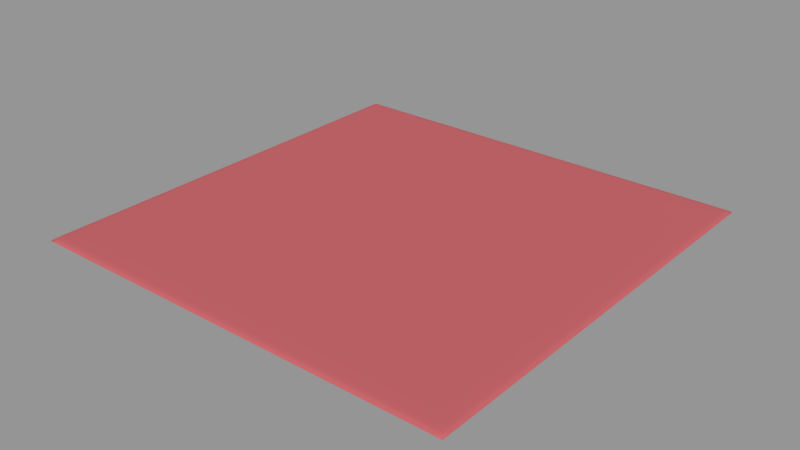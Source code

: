 # Source: carpet-square_1e4f5ac4-e763-48b9-b5ad-2ccaba114840.blend  (saved by Blender 2.79.2; exported with 4.5.12 LTS)
import bpy
from mathutils import Matrix  # noqa: F401  (used for matrix-valued properties, if any)

bpy.ops.wm.read_factory_settings(use_empty=True)
scene = bpy.context.scene
scene.name = 'upload'

# ---- collections
col_collection_1 = bpy.data.collections.new('Collection 1'); scene.collection.children.link(col_collection_1)

# ---- materials (node trees are filled in below, after node groups)
mat_carpet_base_001 = bpy.data.materials.new('carpet_base.001')
mat_carpet_base_001.alpha_threshold = 0.0
mat_carpet_base_001.use_transparent_shadow = False
mat_carpet_base_001.roughness = 0.5
mat_carpet_strands = bpy.data.materials.new('carpet_strands')
mat_carpet_strands.alpha_threshold = 0.0
mat_carpet_strands.use_transparent_shadow = False
mat_carpet_strands.roughness = 0.5

# ---- material node trees
mat_carpet_base_001.use_nodes = True; mat_carpet_base_001.node_tree.nodes.clear()
_N = mat_carpet_base_001.node_tree.nodes; _L = mat_carpet_base_001.node_tree.links
n0 = _N.new('ShaderNodeOutputMaterial'); n0.name = 'Material Output'; n0.location = (581, 304)
n1 = _N.new('ShaderNodeMixShader'); n1.name = 'Mix Shader'; n1.location = (374, 311)
n2 = _N.new('ShaderNodeBsdfDiffuse'); n2.name = 'Diffuse BSDF'; n2.location = (190, 352)
n3 = _N.new('ShaderNodeBsdfTranslucent'); n3.name = 'Translucent BSDF'; n3.location = (195, 219)
n4 = _N.new('ShaderNodeRGB'); n4.name = 'RGB'; n4.location = (-112, 352)
n4.outputs[0].default_value = (0.7991, 0.1922, 0.2105, 1.0)
_L.new(n2.outputs[0], n1.inputs[1])
_L.new(n1.outputs[0], n0.inputs[0])
_L.new(n3.outputs[0], n1.inputs[2])
_L.new(n4.outputs[0], n2.inputs[0])
_L.new(n4.outputs[0], n3.inputs[0])
n0.is_active_output = True
mat_carpet_strands.use_nodes = True; mat_carpet_strands.node_tree.nodes.clear()
_N = mat_carpet_strands.node_tree.nodes; _L = mat_carpet_strands.node_tree.links
n0 = _N.new('ShaderNodeMixShader'); n0.name = 'Mix Shader'; n0.location = (374, 311)
n1 = _N.new('ShaderNodeBsdfDiffuse'); n1.name = 'Diffuse BSDF'; n1.location = (22, 405)
n2 = _N.new('ShaderNodeRGB'); n2.name = 'RGB'; n2.location = (-416, 415)
n2.outputs[0].default_value = (0.7991, 0.1922, 0.2105, 1.0)
n3 = _N.new('ShaderNodeBsdfTranslucent'); n3.name = 'Translucent BSDF'; n3.location = (25, 263)
n4 = _N.new('ShaderNodeOutputMaterial'); n4.name = 'Material Output'; n4.location = (687, 334)
n5 = _N.new('ShaderNodeBump'); n5.name = 'Bump'; n5.location = (-245, 185)
n5.inputs[0].default_value = 0.6
n5.inputs[1].default_value = 1.0
n5.inputs[2].default_value = 1.0
n6 = _N.new('ShaderNodeTexMagic'); n6.name = 'Magic Texture'; n6.location = (-429, 139)
_L.new(n1.outputs[0], n0.inputs[1])
_L.new(n0.outputs[0], n4.inputs[0])
_L.new(n3.outputs[0], n0.inputs[2])
_L.new(n2.outputs[0], n1.inputs[0])
_L.new(n2.outputs[0], n3.inputs[0])
_L.new(n6.outputs[1], n5.inputs[3])
_L.new(n5.outputs[0], n1.inputs[2])
_L.new(n5.outputs[0], n3.inputs[1])
n4.is_active_output = True

# ---- meshes
me_plane_009 = bpy.data.meshes.new('Plane.009')
me_plane_009.from_pydata([(-0.4975, -0.4975, 0.0), (0.4975, -0.4975, 0.0), (-0.4975, 0.4975, 0.0), (0.4975, 0.4975, 0.0), (-2.203e-09, -0.4975, 0.0), (-0.4975, -1.046e-06, 0.0), (0.4975, -1.046e-06, 0.0), (-2.203e-09, 0.4975, 0.0), (0.003396, 0.0007259, 0.006143), (0.2488, -0.4975, 0.0), (-0.4975, -0.2488, 0.0), (0.4975, 0.2488, 0.0), (-0.2488, 0.4975, 0.0), (-0.2488, -0.4975, 0.0), (-0.4975, 0.2488, 0.0), (0.4975, -0.2488, 0.0), (0.2488, 0.4975, 0.0), (0.007093, -0.2491, 0.006143), (-0.02193, 0.2566, 0.006143), (0.2511, 0.01005, 0.006143), (-0.2493, -0.0198, 0.006143), (-0.2487, 0.2339, 0.006143), (0.2484, 0.2489, 0.006143), (0.2573, -0.2453, 0.006143), (-0.2391, -0.2432, 0.006143), (0.3732, -0.4975, 0.0), (-0.4975, -0.3732, 0.0), (0.4975, 0.3732, 0.0), (-0.3732, 0.4975, 0.0), (-0.1244, -0.4975, 0.0), (-0.4975, 0.1244, 0.0), (0.4975, -0.1244, 0.0), (0.1244, 0.4975, 0.0), (5.548e-05, -0.375, 0.006143), (-0.008768, 0.1243, 0.006143), (0.3745, 0.002448, 0.006143), (-0.1279, 0.001216, 0.006143), (0.1244, -0.4975, 0.0), (-0.4975, -0.1244, 0.0), (0.4975, 0.1244, 0.0), (-0.1244, 0.4975, 0.0), (-0.3731, -0.498, 0.0), (-0.4975, 0.3732, 0.0), (0.4975, -0.3732, 0.0), (0.3732, 0.4975, 0.0), (0.0109, -0.1274, 0.006143), (-0.002484, 0.3765, 0.006143), (0.1254, 0.001762, 0.006143), (-0.376, -0.001833, 0.006143), (-0.2494, 0.109, 0.006143), (-0.2597, 0.3792, 0.006143), (-0.1352, 0.2538, 0.006143), (-0.3729, 0.2394, 0.006143), (0.2476, 0.1346, 0.006143), (0.2384, 0.3778, 0.006143), (0.3749, 0.2569, 0.006143), (0.101, 0.2495, 0.006143), (0.2564, -0.3781, 0.006143), (0.2438, -0.116, 0.006143), (0.3777, -0.2376, 0.006143), (0.1352, -0.2584, 0.006143), (-0.2437, -0.3708, 0.006143), (-0.2402, -0.1339, 0.006143), (-0.1091, -0.2488, 0.006143), (-0.3802, -0.2562, 0.006143), (-0.3759, -0.1253, 0.006143), (-0.1168, -0.1245, 0.006143), (-0.125, -0.375, 0.006143), (0.1271, -0.1247, 0.006143), (0.3754, -0.1154, 0.006143), (0.3789, -0.3734, 0.006143), (0.1224, 0.3729, 0.006143), (0.3732, 0.3775, 0.006143), (0.375, 0.1252, 0.006143), (-0.3807, 0.3717, 0.006143), (-0.1352, 0.3783, 0.006143), (-0.1215, 0.1178, 0.006143), (-0.3749, 0.1249, 0.006143), (0.1219, 0.1255, 0.006143), (0.1252, -0.3756, 0.006143), (-0.3768, -0.3824, 0.006143), (0.375, -0.4877, 0.006143), (0.4877, -0.4877, 0.006143), (-0.4878, -0.375, 0.006143), (-0.4877, -0.4877, 0.006143), (0.4877, 0.375, 0.006143), (0.4877, 0.4877, 0.006143), (-0.375, 0.4877, 0.006143), (-0.4877, 0.4877, 0.006143), (-0.125, -0.4877, 0.006143), (0.0, -0.4877, 0.006143), (-0.4877, 0.125, 0.006143), (-0.4877, 0.0, 0.006143), (0.4878, -0.1249, 0.006143), (0.4877, 4.82e-06, 0.006143), (0.125, 0.4877, 0.006143), (0.0, 0.4877, 0.006143), (0.125, -0.4877, 0.006143), (0.25, -0.4877, 0.006143), (-0.4877, -0.125, 0.006143), (-0.4877, -0.25, 0.006143), (0.4877, 0.125, 0.006143), (0.4877, 0.25, 0.006143), (-0.125, 0.4877, 0.006143), (-0.25, 0.4877, 0.006143), (-0.3749, -0.4885, 0.006143), (-0.2499, -0.4877, 0.006143), (-0.4877, 0.375, 0.006143), (-0.4877, 0.25, 0.006143), (0.4877, -0.375, 0.006143), (0.4877, -0.25, 0.006143), (0.375, 0.4877, 0.006143), (0.25, 0.4877, 0.006143), (0.4314, -0.4877, 0.006143), (-0.4877, -0.4314, 0.006143), (0.4877, 0.4314, 0.006143), (-0.4314, 0.4877, 0.006143), (-0.0625, -0.4877, 0.006143), (-0.4877, 0.0625, 0.006143), (0.4878, -0.06241, 0.006143), (0.0625, 0.4877, 0.006143), (0.0, -0.4314, 0.006143), (-0.0003814, 0.06055, 0.006143), (0.4311, 0.0015, 0.006143), (-0.0575, 0.001489, 0.006143), (0.1875, -0.4877, 0.006143), (-0.4877, -0.1875, 0.006143), (0.4877, 0.1875, 0.006143), (-0.1875, 0.4877, 0.006143), (-0.3115, -0.4876, 0.006143), (-0.4878, 0.3125, 0.006143), (0.4877, -0.3125, 0.006143), (0.3125, 0.4877, 0.006143), (0.008146, -0.1878, 0.006143), (-0.01359, 0.32, 0.006143), (0.1888, 0.008098, 0.006143), (-0.3167, -0.01253, 0.006143), (-0.264, 0.04421, 0.006143), (-0.2702, 0.3127, 0.006143), (-0.07765, 0.2584, 0.006143), (-0.3079, 0.2341, 0.006143), (0.2502, 0.07288, 0.006143), (0.2394, 0.3116, 0.006143), (0.4322, 0.2533, 0.006143), (0.1737, 0.2425, 0.006143), (0.2505, -0.4316, 0.006143), (0.2478, -0.1795, 0.006143), (0.4319, -0.2476, 0.006143), (0.2008, -0.2565, 0.006143), (-0.2485, -0.43, 0.006143), (-0.2523, -0.1898, 0.006143), (-0.05072, -0.2503, 0.006143), (-0.3156, -0.2575, 0.006143), (0.3125, -0.4877, 0.006143), (-0.4878, -0.3126, 0.006143), (0.4878, 0.3126, 0.006143), (-0.3125, 0.4877, 0.006143), (-0.1875, -0.4877, 0.006143), (-0.4877, 0.1875, 0.006143), (0.4877, -0.1875, 0.006143), (0.1875, 0.4877, 0.006143), (0.003906, -0.3128, 0.006143), (-0.007397, 0.1889, 0.006143), (0.3127, 0.002631, 0.006143), (-0.1869, -0.007749, 0.006143), (0.0625, -0.4877, 0.006143), (-0.4877, -0.0625, 0.006143), (0.4877, 0.0625, 0.006143), (-0.0625, 0.4877, 0.006143), (-0.4315, -0.488, 0.006143), (-0.4877, 0.4314, 0.006143), (0.4877, -0.4314, 0.006143), (0.4314, 0.4877, 0.006143), (0.01266, -0.06533, 0.006143), (-8.503e-06, 0.4314, 0.006143), (0.06505, 0.004906, 0.006143), (-0.4314, 0.0, 0.006143), (-0.2318, 0.1683, 0.006143), (-0.2505, 0.4317, 0.006143), (-0.1925, 0.2472, 0.006143), (-0.4311, 0.2487, 0.006143), (0.2479, 0.1925, 0.006143), (0.2471, 0.4327, 0.006143), (0.3124, 0.2544, 0.006143), (0.03639, 0.2538, 0.006143), (0.2642, -0.3165, 0.006143), (0.2467, -0.05175, 0.006143), (0.3166, -0.2379, 0.006143), (0.06973, -0.2518, 0.006143), (-0.2352, -0.3047, 0.006143), (-0.2396, -0.07658, 0.006143), (-0.1697, -0.2412, 0.006143), (-0.4319, -0.2507, 0.006143), (-0.3758, -0.1884, 0.006143), (-0.3759, -0.06365, 0.006143), (-0.3133, -0.1272, 0.006143), (-0.4314, -0.125, 0.006143), (-0.1138, -0.1845, 0.006143), (-0.1149, -0.05722, 0.006143), (-0.05451, -0.1186, 0.006143), (-0.1737, -0.1304, 0.006143), (-0.125, -0.4314, 0.006143), (-0.1216, -0.3129, 0.006143), (-0.06246, -0.375, 0.006143), (-0.1867, -0.3744, 0.006143), (0.1343, -0.1901, 0.006143), (0.125, -0.06131, 0.006143), (0.1835, -0.1208, 0.006143), (0.06992, -0.1289, 0.006143), (0.377, -0.1752, 0.006143), (0.3746, -0.05629, 0.006143), (0.4322, -0.1202, 0.006143), (0.3084, -0.1158, 0.006143), (0.3749, -0.4321, 0.006143), (0.3803, -0.3043, 0.006143), (0.4318, -0.3748, 0.006143), (0.3195, -0.3759, 0.006143), (0.1091, 0.3081, 0.006143), (0.1247, 0.4312, 0.006143), (0.1785, 0.3718, 0.006143), (0.06186, 0.3754, 0.006143), (0.3728, 0.319, 0.006143), (0.375, 0.4314, 0.006143), (0.4312, 0.3757, 0.006143), (0.3074, 0.3812, 0.006143), (0.375, 0.06258, 0.006143), (0.3746, 0.1909, 0.006143), (0.4314, 0.1251, 0.006143), (0.3122, 0.1273, 0.006143), (-0.379, 0.303, 0.006143), (-0.3761, 0.4311, 0.006143), (-0.3225, 0.3767, 0.006143), (-0.4327, 0.3737, 0.006143), (-0.1473, 0.3193, 0.006143), (-0.1261, 0.432, 0.006143), (-0.06838, 0.3792, 0.006143), (-0.1984, 0.3743, 0.006143), (-0.1265, 0.05775, 0.006143), (-0.1215, 0.1855, 0.006143), (-0.06657, 0.1222, 0.006143), (-0.1841, 0.1069, 0.006143), (-0.3753, 0.06229, 0.006143), (-0.3734, 0.1841, 0.006143), (-0.3111, 0.1233, 0.006143), (-0.4314, 0.125, 0.006143), (0.1248, 0.06329, 0.006143), (0.1081, 0.1891, 0.006143), (0.1827, 0.1338, 0.006143), (0.05662, 0.1238, 0.006143), (0.125, -0.4314, 0.006143), (0.1281, -0.3186, 0.006143), (0.1901, -0.3774, 0.006143), (0.06228, -0.3751, 0.006143), (-0.3744, -0.4344, 0.006143), (-0.3794, -0.3219, 0.006143), (-0.307, -0.3753, 0.006143), (-0.4323, -0.3774, 0.006143), (0.4353, -0.4975, 0.0), (-0.4975, -0.4353, 0.0), (0.4975, 0.4353, 0.0), (-0.4353, 0.4975, 0.0), (-0.06219, -0.4975, 0.0), (-0.4975, 0.06219, 0.0), (0.4975, -0.06218, 0.0), (0.06219, 0.4975, 0.0), (0.1866, -0.4975, 0.0), (-0.4975, -0.1866, 0.0), (0.4975, 0.1866, 0.0), (-0.1866, 0.4975, 0.0), (-0.3105, -0.4975, 0.0), (-0.4975, 0.311, 0.0), (0.4975, -0.311, 0.0), (0.311, 0.4975, 0.0), (0.311, -0.4975, 0.0), (-0.4975, -0.311, 0.0), (0.4975, 0.311, 0.0), (-0.311, 0.4975, 0.0), (-0.1866, -0.4975, 0.0), (-0.4975, 0.1866, 0.0), (0.4975, -0.1866, 0.0), (0.1866, 0.4975, 0.0), (0.06219, -0.4975, 0.0), (-0.4975, -0.06219, 0.0), (0.4975, 0.06219, 0.0), (-0.06219, 0.4975, 0.0), (-0.4354, -0.4976, 0.0), (-0.4975, 0.4353, 0.0), (0.4975, -0.4353, 0.0), (0.4353, 0.4975, 0.0), (0.4939, -0.4939, 0.003889), (0.375, -0.4939, 0.003889), (-0.4939, -0.4939, 0.003889), (-0.4939, -0.375, 0.003889), (0.4939, 0.4939, 0.003889), (0.4939, 0.375, 0.003889), (-0.4939, 0.4939, 0.003889), (-0.375, 0.4939, 0.003889), (0.0, -0.4939, 0.003889), (-0.125, -0.4939, 0.003889), (-0.4939, 0.0, 0.003889), (-0.4939, 0.125, 0.003889), (0.4939, 3.631e-07, 0.003889), (0.4939, -0.125, 0.003889), (0.0, 0.4939, 0.003889), (0.125, 0.4939, 0.003889), (0.25, -0.4939, 0.003889), (0.125, -0.4939, 0.003889), (-0.4939, -0.25, 0.003889), (-0.4939, -0.125, 0.003889), (0.4939, 0.25, 0.003889), (0.4939, 0.125, 0.003889), (-0.25, 0.4939, 0.003889), (-0.125, 0.4939, 0.003889), (-0.25, -0.4939, 0.003889), (-0.3749, -0.4945, 0.003889), (-0.4939, 0.25, 0.003889), (-0.4939, 0.375, 0.003889), (0.4939, -0.25, 0.003889), (0.4939, -0.375, 0.003889), (0.25, 0.4939, 0.003889), (0.375, 0.4939, 0.003889), (0.4344, 0.4939, 0.003889), (0.4939, -0.4344, 0.003889), (-0.4939, 0.4344, 0.003889), (-0.4345, -0.494, 0.003889), (-0.0625, 0.4939, 0.003889), (0.4939, 0.0625, 0.003889), (-0.4939, -0.0625, 0.003889), (0.0625, -0.4939, 0.003889), (0.1875, 0.4939, 0.003889), (0.4939, -0.1875, 0.003889), (-0.4939, 0.1875, 0.003889), (-0.1875, -0.4939, 0.003889), (-0.3125, 0.4939, 0.003889), (0.4939, 0.3125, 0.003889), (-0.4939, -0.3125, 0.003889), (0.3125, -0.4939, 0.003889), (0.3125, 0.4939, 0.003889), (0.4939, -0.3125, 0.003889), (-0.4939, 0.3125, 0.003889), (-0.3118, -0.4938, 0.003889), (-0.1875, 0.4939, 0.003889), (0.4939, 0.1875, 0.003889), (-0.4939, -0.1875, 0.003889), (0.1875, -0.4939, 0.003889), (0.0625, 0.4939, 0.003889), (0.4939, -0.06247, 0.003889), (-0.4939, 0.0625, 0.003889), (-0.0625, -0.4939, 0.003889), (-0.4344, 0.4939, 0.003889), (0.4939, 0.4344, 0.003889), (-0.4939, -0.4344, 0.003889), (0.4344, -0.4939, 0.003889), (-0.4334, -0.3159, 0.006143), (-0.307, -0.3143, 0.006143), (-0.3095, -0.4312, 0.006143), (0.06279, -0.3138, 0.006143), (0.1979, -0.3201, 0.006143), (0.1875, -0.4314, 0.006143), (0.04827, 0.1865, 0.006143), (0.1771, 0.1904, 0.006143), (0.1876, 0.07049, 0.006143), (-0.4314, 0.1874, 0.006143), (-0.301, 0.1753, 0.006143), (-0.3188, 0.05613, 0.006143), (-0.1741, 0.1755, 0.006143), (-0.0667, 0.1878, 0.006143), (-0.06588, 0.06057, 0.006143), (-0.1882, 0.4312, 0.006143), (-0.06262, 0.4315, 0.006143), (-0.08026, 0.3231, 0.006143), (-0.4314, 0.4313, 0.006143), (-0.3147, 0.4321, 0.006143), (-0.3226, 0.305, 0.006143), (0.3123, 0.1892, 0.006143), (0.4313, 0.1888, 0.006143), (0.4314, 0.06252, 0.006143), (0.3114, 0.4323, 0.006143), (0.4314, 0.4314, 0.006143), (0.4315, 0.3159, 0.006143), (0.0625, 0.4314, 0.006143), (0.1854, 0.4316, 0.006143), (0.1706, 0.3019, 0.006143), (0.3231, -0.3058, 0.006143), (0.4323, -0.3097, 0.006143), (0.4313, -0.4315, 0.006143), (0.3101, -0.05747, 0.006143), (0.4312, -0.05817, 0.006143), (0.4325, -0.1839, 0.006143), (0.06985, -0.06163, 0.006143), (0.1853, -0.05575, 0.006143), (0.1906, -0.1892, 0.006143), (-0.1782, -0.3053, 0.006143), (-0.05742, -0.3141, 0.006143), (-0.0625, -0.4314, 0.006143), (-0.1751, -0.07061, 0.006143), (-0.05372, -0.0594, 0.006143), (-0.05471, -0.1807, 0.006143), (-0.4314, -0.0625, 0.006143), (-0.3105, -0.07194, 0.006143), (-0.3176, -0.193, 0.006143), (-0.4314, -0.1875, 0.006143), (-0.1785, -0.1874, 0.006143), (-0.1875, -0.4314, 0.006143), (0.07419, -0.1891, 0.006143), (0.3104, -0.1744, 0.006143), (0.3132, -0.4317, 0.006143), (0.04795, 0.3161, 0.006143), (0.3065, 0.3206, 0.006143), (0.3127, 0.0656, 0.006143), (-0.4321, 0.3094, 0.006143), (-0.2112, 0.3128, 0.006143), (-0.1976, 0.0488, 0.006143), (-0.4314, 0.0625, 0.006143), (0.05994, 0.06705, 0.006143), (0.0625, -0.4314, 0.006143), (-0.4319, -0.4324, 0.006143)], [], [(416, 114, 84, 169), (415, 121, 90, 165), (414, 122, 8, 175), (413, 118, 92, 176), (412, 137, 20, 164), (411, 138, 21, 179), (410, 130, 108, 180), (409, 141, 19, 163), (408, 142, 22, 183), (407, 134, 18, 184), (406, 145, 98, 153), (405, 146, 23, 187), (404, 133, 17, 188), (403, 149, 106, 157), (402, 150, 24, 191), (401, 126, 100, 192), (400, 193, 64, 152), (399, 194, 65, 195), (398, 166, 99, 196), (397, 197, 63, 151), (396, 198, 66, 199), (395, 190, 62, 200), (394, 201, 89, 117), (393, 202, 67, 203), (392, 189, 61, 204), (391, 205, 60, 148), (390, 206, 68, 207), (389, 173, 45, 208), (388, 209, 59, 147), (387, 210, 69, 211), (386, 186, 58, 212), (385, 213, 81, 113), (384, 214, 70, 215), (383, 185, 57, 216), (382, 217, 56, 144), (381, 218, 71, 219), (380, 174, 46, 220), (379, 221, 55, 143), (378, 222, 72, 223), (377, 182, 54, 224), (376, 225, 35, 123), (375, 226, 73, 227), (374, 181, 53, 228), (373, 229, 52, 140), (372, 230, 74, 231), (371, 170, 107, 232), (370, 233, 51, 139), (369, 234, 75, 235), (368, 178, 50, 236), (367, 237, 36, 124), (366, 238, 76, 239), (365, 177, 49, 240), (364, 241, 48, 136), (363, 242, 77, 243), (362, 158, 91, 244), (361, 245, 47, 135), (360, 246, 78, 247), (359, 162, 34, 248), (358, 249, 97, 125), (357, 250, 79, 251), (356, 161, 33, 252), (355, 253, 105, 129), (354, 254, 80, 255), (353, 154, 83, 256), (352, 290, 25, 257), (351, 292, 26, 258), (350, 294, 27, 259), (349, 296, 28, 260), (348, 298, 29, 261), (347, 300, 30, 262), (346, 302, 31, 263), (345, 304, 32, 264), (344, 306, 37, 265), (343, 308, 38, 266), (342, 310, 39, 267), (341, 312, 40, 268), (340, 314, 41, 269), (339, 316, 42, 270), (338, 318, 43, 271), (337, 320, 44, 272), (336, 305, 9, 273), (335, 307, 10, 274), (334, 309, 11, 275), (333, 311, 12, 276), (332, 313, 13, 277), (331, 315, 14, 278), (330, 317, 15, 279), (329, 319, 16, 280), (328, 297, 4, 281), (327, 299, 5, 282), (326, 301, 6, 283), (325, 303, 7, 284), (324, 291, 0, 285), (323, 295, 2, 286), (322, 289, 1, 287), (321, 293, 3, 288), (320, 321, 288, 44), (111, 172, 321, 320), (172, 86, 293, 321), (318, 322, 287, 43), (109, 171, 322, 318), (171, 82, 289, 322), (316, 323, 286, 42), (107, 170, 323, 316), (170, 88, 295, 323), (314, 324, 285, 41), (105, 169, 324, 314), (169, 84, 291, 324), (312, 325, 284, 40), (103, 168, 325, 312), (168, 96, 303, 325), (310, 326, 283, 39), (101, 167, 326, 310), (167, 94, 301, 326), (308, 327, 282, 38), (99, 166, 327, 308), (166, 92, 299, 327), (306, 328, 281, 37), (97, 165, 328, 306), (165, 90, 297, 328), (304, 329, 280, 32), (95, 160, 329, 304), (160, 112, 319, 329), (302, 330, 279, 31), (93, 159, 330, 302), (159, 110, 317, 330), (300, 331, 278, 30), (91, 158, 331, 300), (158, 108, 315, 331), (298, 332, 277, 29), (89, 157, 332, 298), (157, 106, 313, 332), (296, 333, 276, 28), (87, 156, 333, 296), (156, 104, 311, 333), (294, 334, 275, 27), (85, 155, 334, 294), (155, 102, 309, 334), (292, 335, 274, 26), (83, 154, 335, 292), (154, 100, 307, 335), (290, 336, 273, 25), (81, 153, 336, 290), (153, 98, 305, 336), (319, 337, 272, 16), (112, 132, 337, 319), (132, 111, 320, 337), (317, 338, 271, 15), (110, 131, 338, 317), (131, 109, 318, 338), (315, 339, 270, 14), (108, 130, 339, 315), (130, 107, 316, 339), (313, 340, 269, 13), (106, 129, 340, 313), (129, 105, 314, 340), (311, 341, 268, 12), (104, 128, 341, 311), (128, 103, 312, 341), (309, 342, 267, 11), (102, 127, 342, 309), (127, 101, 310, 342), (307, 343, 266, 10), (100, 126, 343, 307), (126, 99, 308, 343), (305, 344, 265, 9), (98, 125, 344, 305), (125, 97, 306, 344), (303, 345, 264, 7), (96, 120, 345, 303), (120, 95, 304, 345), (301, 346, 263, 6), (94, 119, 346, 301), (119, 93, 302, 346), (299, 347, 262, 5), (92, 118, 347, 299), (118, 91, 300, 347), (297, 348, 261, 4), (90, 117, 348, 297), (117, 89, 298, 348), (295, 349, 260, 2), (88, 116, 349, 295), (116, 87, 296, 349), (293, 350, 259, 3), (86, 115, 350, 293), (115, 85, 294, 350), (291, 351, 258, 0), (84, 114, 351, 291), (114, 83, 292, 351), (289, 352, 257, 1), (82, 113, 352, 289), (113, 81, 290, 352), (254, 353, 256, 80), (64, 192, 353, 254), (192, 100, 154, 353), (189, 354, 255, 61), (24, 152, 354, 189), (152, 64, 254, 354), (149, 355, 129, 106), (61, 255, 355, 149), (255, 80, 253, 355), (250, 356, 252, 79), (60, 188, 356, 250), (188, 17, 161, 356), (185, 357, 251, 57), (23, 148, 357, 185), (148, 60, 250, 357), (145, 358, 125, 98), (57, 251, 358, 145), (251, 79, 249, 358), (246, 359, 248, 78), (56, 184, 359, 246), (184, 18, 162, 359), (181, 360, 247, 53), (22, 144, 360, 181), (144, 56, 246, 360), (141, 361, 135, 19), (53, 247, 361, 141), (247, 78, 245, 361), (242, 362, 244, 77), (52, 180, 362, 242), (180, 108, 158, 362), (177, 363, 243, 49), (21, 140, 363, 177), (140, 52, 242, 363), (137, 364, 136, 20), (49, 243, 364, 137), (243, 77, 241, 364), (238, 365, 240, 76), (51, 179, 365, 238), (179, 21, 177, 365), (162, 366, 239, 34), (18, 139, 366, 162), (139, 51, 238, 366), (122, 367, 124, 8), (34, 239, 367, 122), (239, 76, 237, 367), (234, 368, 236, 75), (103, 128, 368, 234), (128, 104, 178, 368), (174, 369, 235, 46), (96, 168, 369, 174), (168, 103, 234, 369), (134, 370, 139, 18), (46, 235, 370, 134), (235, 75, 233, 370), (230, 371, 232, 74), (87, 116, 371, 230), (116, 88, 170, 371), (178, 372, 231, 50), (104, 156, 372, 178), (156, 87, 230, 372), (138, 373, 140, 21), (50, 231, 373, 138), (231, 74, 229, 373), (226, 374, 228, 73), (55, 183, 374, 226), (183, 22, 181, 374), (127, 375, 227, 101), (102, 143, 375, 127), (143, 55, 226, 375), (167, 376, 123, 94), (101, 227, 376, 167), (227, 73, 225, 376), (222, 377, 224, 72), (111, 132, 377, 222), (132, 112, 182, 377), (115, 378, 223, 85), (86, 172, 378, 115), (172, 111, 222, 378), (155, 379, 143, 102), (85, 223, 379, 155), (223, 72, 221, 379), (218, 380, 220, 71), (95, 120, 380, 218), (120, 96, 174, 380), (182, 381, 219, 54), (112, 160, 381, 182), (160, 95, 218, 381), (142, 382, 144, 22), (54, 219, 382, 142), (219, 71, 217, 382), (214, 383, 216, 70), (59, 187, 383, 214), (187, 23, 185, 383), (131, 384, 215, 109), (110, 147, 384, 131), (147, 59, 214, 384), (171, 385, 113, 82), (109, 215, 385, 171), (215, 70, 213, 385), (210, 386, 212, 69), (35, 163, 386, 210), (163, 19, 186, 386), (119, 387, 211, 93), (94, 123, 387, 119), (123, 35, 210, 387), (159, 388, 147, 110), (93, 211, 388, 159), (211, 69, 209, 388), (206, 389, 208, 68), (47, 175, 389, 206), (175, 8, 173, 389), (186, 390, 207, 58), (19, 135, 390, 186), (135, 47, 206, 390), (146, 391, 148, 23), (58, 207, 391, 146), (207, 68, 205, 391), (202, 392, 204, 67), (63, 191, 392, 202), (191, 24, 189, 392), (161, 393, 203, 33), (17, 151, 393, 161), (151, 63, 202, 393), (121, 394, 117, 90), (33, 203, 394, 121), (203, 67, 201, 394), (198, 395, 200, 66), (36, 164, 395, 198), (164, 20, 190, 395), (173, 396, 199, 45), (8, 124, 396, 173), (124, 36, 198, 396), (133, 397, 151, 17), (45, 199, 397, 133), (199, 66, 197, 397), (194, 398, 196, 65), (48, 176, 398, 194), (176, 92, 166, 398), (190, 399, 195, 62), (20, 136, 399, 190), (136, 48, 194, 399), (150, 400, 152, 24), (62, 195, 400, 150), (195, 65, 193, 400), (193, 401, 192, 64), (65, 196, 401, 193), (196, 99, 126, 401), (197, 402, 191, 63), (66, 200, 402, 197), (200, 62, 150, 402), (201, 403, 157, 89), (67, 204, 403, 201), (204, 61, 149, 403), (205, 404, 188, 60), (68, 208, 404, 205), (208, 45, 133, 404), (209, 405, 187, 59), (69, 212, 405, 209), (212, 58, 146, 405), (213, 406, 153, 81), (70, 216, 406, 213), (216, 57, 145, 406), (217, 407, 184, 56), (71, 220, 407, 217), (220, 46, 134, 407), (221, 408, 183, 55), (72, 224, 408, 221), (224, 54, 142, 408), (225, 409, 163, 35), (73, 228, 409, 225), (228, 53, 141, 409), (229, 410, 180, 52), (74, 232, 410, 229), (232, 107, 130, 410), (233, 411, 179, 51), (75, 236, 411, 233), (236, 50, 138, 411), (237, 412, 164, 36), (76, 240, 412, 237), (240, 49, 137, 412), (241, 413, 176, 48), (77, 244, 413, 241), (244, 91, 118, 413), (245, 414, 175, 47), (78, 248, 414, 245), (248, 34, 122, 414), (249, 415, 165, 97), (79, 252, 415, 249), (252, 33, 121, 415), (253, 416, 169, 105), (80, 256, 416, 253), (256, 83, 114, 416)])
me_plane_009.polygons.foreach_set('use_smooth', [True] * 384)
_k = {(1, 257): 1.0, (0, 258): 1.0, (3, 259): 1.0, (2, 260): 1.0, (4, 261): 1.0, (5, 262): 1.0, (6, 263): 1.0, (7, 264): 1.0, (9, 265): 1.0, (10, 266): 1.0, (11, 267): 1.0, (12, 268): 1.0, (13, 269): 1.0, (14, 270): 1.0, (15, 271): 1.0, (16, 272): 1.0, (25, 273): 1.0, (26, 274): 1.0, (27, 275): 1.0, (28, 276): 1.0, (29, 277): 1.0, (30, 278): 1.0, (31, 279): 1.0, (32, 280): 1.0, (37, 281): 1.0, (38, 282): 1.0, (39, 283): 1.0, (40, 284): 1.0, (41, 285): 1.0, (42, 286): 1.0, (43, 287): 1.0, (44, 288): 1.0, (82, 289): 1.0, (84, 291): 1.0, (86, 293): 1.0, (88, 295): 1.0, (25, 257): 1.0, (26, 258): 1.0, (27, 259): 1.0, (28, 260): 1.0, (29, 261): 1.0, (30, 262): 1.0, (31, 263): 1.0, (32, 264): 1.0, (37, 265): 1.0, (38, 266): 1.0, (39, 267): 1.0, (40, 268): 1.0, (41, 269): 1.0, (42, 270): 1.0, (43, 271): 1.0, (44, 272): 1.0, (9, 273): 1.0, (10, 274): 1.0, (11, 275): 1.0, (12, 276): 1.0, (13, 277): 1.0, (14, 278): 1.0, (15, 279): 1.0, (16, 280): 1.0, (4, 281): 1.0, (5, 282): 1.0, (6, 283): 1.0, (7, 284): 1.0, (0, 285): 1.0, (2, 286): 1.0, (1, 287): 1.0, (3, 288): 1.0, (1, 289): 1.0, (0, 291): 1.0, (3, 293): 1.0, (2, 295): 1.0}
me_plane_009.attributes.new('crease_edge', 'FLOAT', 'EDGE').data.foreach_set('value', [_k.get((min(e.vertices), max(e.vertices)), 0.0) for e in me_plane_009.edges])
_uv = me_plane_009.uv_layers.new(name='UVMap')
_uv.uv.foreach_set('vector', [-0.13, 0.1885, -0.1228, 0.2221, -0.2012, 0.157, -0.1957, 0.1244, 0.4425, -0.03376, 0.3602, 0.1607, 0.3651, -0.01243, 0.4995, -0.07194, 0.2426, 0.3964, 0.1489, 0.3192, 0.1646, 0.3058, 0.304, 0.3094, 0.02662, 0.6783, 0.09904, 0.6916, 0.1473, 0.6993, 0.05601, 0.7358, 0.1809, 0.6504, 0.07019, 0.5633, 0.0151, 0.5864, 0.1342, 0.5374, 0.4022, 0.8948, 0.216, 0.9535, 0.2762, 0.9433, 0.4144, 0.8256, 0.2337, 0.7693, 0.09557, 0.8345, 0.1238, 0.7598, 0.3703, 0.775, 0.7467, 0.7262, 0.7542, 0.4039, 0.6511, 0.3133, 0.769, 0.502, 0.8937, 0.7621, 0.7307, 0.9232, 0.5964, 0.476, 0.5537, 0.4828, 0.5814, 0.3358, 0.4548, 0.4193, 0.4041, 0.5296, 0.4423, 0.4064, 0.6416, 0.1989, 0.5641, 0.09709, 0.6884, 0.1332, 0.8423, 0.06819, 0.491, 0.1081, 0.4915, 0.06889, 0.54, 0.03247, 0.5052, 0.09193, 0.4051, 0.1985, 0.3609, 0.196, 0.2243, 0.3309, 0.3956, 0.06583, 0.2643, 0.1562, 0.2164, 0.03566, 0.2462, 0.02757, 0.2922, 0.08729, -0.02875, 0.1372, 0.02684, 0.2964, 0.02315, 0.2544, -0.1381, 0.1215, 0.08418, 0.495, -0.02458, 0.5398, 0.05872, 0.4771, 0.08108, 0.4865, 0.01251, 0.383, 0.06068, 0.4364, 0.07378, 0.4495, 0.01948, 0.3963, 0.03214, 0.5567, -0.1072, 0.7617, 0.0795, 0.4718, 0.05986, 0.4157, -0.02071, 0.8048, -0.03704, 0.8349, -0.1339, 0.7546, -0.01867, 0.5575, 0.07923, 0.07099, -0.1023, 0.07802, 0.1013, 0.03253, 0.1206, 0.09991, 0.079, 0.2832, 0.1689, 0.4705, 0.1157, 0.3719, 0.02394, 0.06113, 0.1276, 0.4525, 0.1041, 0.4806, 0.03542, 0.3482, 0.04853, 0.2839, 0.2056, 0.2947, 0.2308, 0.2183, 0.326, 0.1702, 0.3653, 0.07235, 0.1516, 0.1398, 0.2071, 0.09708, 0.2054, 0.1687, 0.1474, 0.2088, 0.1681, 0.02486, -0.03921, 0.1538, 0.1387, 0.01925, 0.2278, 0.08889, 0.4455, 0.1693, 0.4527, 0.2081, 0.4508, 0.03492, 0.5792, -0.02733, 0.414, 0.3181, 0.3639, 0.3767, 0.4022, 0.3134, 0.6165, 0.3067, 0.3547, 0.2951, 0.2554, 0.331, 0.3656, 0.1972, 0.3819, 0.2753, 0.7925, 0.5297, 0.7757, 0.5049, 0.7009, 0.2929, 0.7051, 0.2404, 0.8603, 0.3791, 0.8308, 0.5424, 0.7843, 0.6662, 0.803, 0.4447, 0.5867, 0.2603, 0.4799, 0.152, 0.4702, 0.115, 0.4982, 0.1428, 0.9076, 0.07933, 0.8685, 0.04311, 0.895, -0.001455, 0.9449, 0.04732, 0.7957, 0.1733, 0.6559, 0.1839, 0.8143, 0.1207, 0.8697, 0.1144, 0.521, 0.09872, 0.5644, 0.04178, 0.5636, 0.05837, 0.5517, 0.1578, 0.5692, 0.4385, 0.5737, 0.3647, 0.6674, 0.3954, 0.652, 0.4544, 0.822, 0.8097, 0.857, 0.8113, 0.574, 0.6605, 0.879, 0.7966, 0.7688, 0.8981, 0.6521, 0.9435, 0.5055, 0.5162, 0.5305, 0.6154, 0.871, 0.6914, 0.8874, 0.7141, 0.6244, 0.7397, 0.8881, 0.7542, 0.9797, 0.5509, 0.9521, 0.6075, 0.8806, 0.6737, 0.9283, 0.5855, 0.9176, 0.6952, 0.8641, 0.7623, 0.8358, 0.7907, 0.863, 0.74, 0.9457, 0.3107, 0.8556, 0.3972, 0.8227, 0.4622, 0.9095, 0.3338, 0.8577, 0.4986, 0.8562, 0.6094, 0.8554, 0.3991, 0.9379, 0.3275, 0.7688, 0.8281, 0.6434, 0.5584, 0.7221, 0.5478, 0.7598, 0.8082, 0.2017, 0.8597, 0.2438, 0.8099, 0.2911, 0.8488, 0.2496, 0.8965, 0.2046, 1.001, 0.1435, 0.9591, 0.1598, 0.8157, 0.1554, 0.8849, 0.1207, 0.9648, 0.1517, 1.046, 0.08931, 0.9231, 0.1321, 0.8027, 0.4461, 0.5008, 0.4661, 0.5128, 0.4213, 0.577, 0.3924, 0.5749, 0.5889, 0.8665, 0.5249, 0.853, 0.5818, 0.7482, 0.498, 0.5971, 0.4483, 0.8952, 0.3133, 0.997, 0.2096, 0.9859, 0.4154, 0.9199, 0.2558, 0.5125, 0.2193, 0.6569, 0.203, 0.5438, 0.1718, 0.3815, 0.3365, 0.6365, 0.3957, 0.6473, 0.3422, 0.7073, 0.268, 0.6615, 0.4661, 0.5757, 0.4524, 0.7954, 0.1341, 0.5872, 0.3706, 0.7251, -0.05641, 0.6653, -0.03862, 0.7058, 0.006884, 0.7538, -0.09593, 0.736, 0.4502, 0.6557, 0.4688, 0.6477, 0.04762, 0.6121, 0.06305, 0.5808, 0.4066, 0.798, 0.351, 0.8305, 0.1638, 0.6843, 0.07946, 0.6281, 0.3932, 0.454, 0.3123, 0.4377, 0.324, 0.3984, 0.3779, 0.4788, 0.7054, 0.4887, 0.5298, 0.2689, 0.2893, 0.5871, 0.7376, 0.4114, 0.4025, 0.4964, 0.3207, 0.603, 0.2789, 0.5465, 0.2943, 0.5549, 0.6607, 0.08386, 0.7348, 0.02059, 0.7607, 0.03623, 0.7453, 0.0951, 0.6668, 0.01144, 0.5289, -0.04817, 0.6559, -0.04589, 0.661, 0.0557, 0.3285, 0.2253, 0.1315, 0.2413, 0.1922, 0.308, 0.4023, 0.02201, -0.07867, -0.001434, -0.1531, 0.1483, -0.1748, 0.05967, 0.1042, -0.005407, 0.01116, 0.2909, 0.0127, 0.3949, -0.0506, 0.1886, -0.1131, 0.1336, -0.02322, 0.3939, -0.08207, 0.3897, -0.01983, 0.244, -0.02526, 0.2155, 0.5001, 0.4407, 0.5001, 0.3812, 0.5054, 0.3794, 0.5055, 0.4416, 0.006171, 0.9347, 0.006169, 0.8752, 0.01151, 0.8734, 0.01156, 0.9356, 0.994, 0.9347, 0.994, 0.8752, 0.9993, 0.8734, 0.9994, 0.9357, 0.5, 1.429, 0.5, 1.369, 0.5054, 1.367, 0.5054, 1.43, 0.5001, -0.05627, 0.5001, -0.1188, 0.5055, -0.1182, 0.5055, -0.05596, 0.006174, 0.4377, 0.006173, 0.3752, 0.01152, 0.3758, 0.01152, 0.438, 0.994, 0.4378, 0.994, 0.3753, 0.9993, 0.3759, 0.9994, 0.4381, 0.5001, 0.9316, 0.5001, 0.8691, 0.5054, 0.8698, 0.5054, 0.932, 0.5001, 0.1937, 0.5001, 0.1312, 0.5054, 0.1306, 0.5054, 0.1928, 0.006175, 0.6877, 0.006175, 0.6252, 0.01152, 0.6246, 0.01152, 0.6868, 0.994, 0.6877, 0.994, 0.6252, 0.9993, 0.6246, 0.9993, 0.6868, 0.5001, 1.182, 0.5001, 1.119, 0.5054, 1.119, 0.5054, 1.181, 0.5, -0.3056, 0.5008, -0.3687, 0.506, -0.3669, 0.5054, -0.3043, 0.006168, 0.1877, 0.006161, 0.1252, 0.01151, 0.127, 0.01151, 0.1892, 0.994, 0.1877, 0.994, 0.1253, 0.9993, 0.1271, 0.9993, 0.1893, 0.5001, 0.6816, 0.5001, 0.6191, 0.5054, 0.621, 0.5054, 0.6832, 0.5001, 0.3187, 0.5001, 0.2562, 0.5054, 0.255, 0.5054, 0.3172, 0.006182, 0.8127, 0.00617, 0.7502, 0.01152, 0.749, 0.01152, 0.8112, 0.994, 0.8128, 0.994, 0.7502, 0.9993, 0.749, 0.9993, 0.8112, 0.5, 1.307, 0.5001, 1.244, 0.5054, 1.243, 0.5054, 1.305, 0.5001, -0.1813, 0.5001, -0.2437, 0.5055, -0.2425, 0.5055, -0.1803, 0.006172, 0.3127, 0.006169, 0.2502, 0.01151, 0.2514, 0.01152, 0.3136, 0.994, 0.3127, 0.994, 0.2502, 0.9993, 0.2515, 0.9993, 0.3137, 0.5001, 0.8066, 0.5001, 0.7441, 0.5054, 0.7454, 0.5054, 0.8076, 0.5001, 0.06873, 0.5001, 0.006226, 0.5055, 0.006227, 0.5055, 0.06842, 0.006175, 0.5627, 0.006175, 0.5002, 0.01152, 0.5002, 0.01152, 0.5624, 0.994, 0.5627, 0.994, 0.5002, 0.9993, 0.5002, 0.9993, 0.5624, 0.5001, 1.057, 0.5001, 0.9941, 0.5054, 0.9941, 0.5054, 1.056, 0.5003, -0.4283, 0.4996, -0.4875, 0.5041, -0.492, 0.5056, -0.4293, 0.006183, 0.06573, 0.005664, 0.00647, 0.01017, 0.001968, 0.01157, 0.06478, 0.994, 0.06578, 0.9935, 0.006517, 0.998, 0.002014, 0.9994, 0.06483, 0.5001, 0.5597, 0.4996, 0.5004, 0.5041, 0.4959, 0.5055, 0.5587, 0.5001, 0.6191, 0.5001, 0.5597, 0.5055, 0.5587, 0.5054, 0.621, 0.4935, 0.6191, 0.4935, 0.5628, 0.5001, 0.5597, 0.5001, 0.6191, 0.4935, 0.5628, 0.4934, 0.5066, 0.4996, 0.5004, 0.5001, 0.5597, 0.994, 0.1253, 0.994, 0.06578, 0.9994, 0.06483, 0.9993, 0.1271, 0.9875, 0.1252, 0.9874, 0.06887, 0.994, 0.06578, 0.994, 0.1253, 0.9874, 0.06887, 0.9873, 0.01274, 0.9935, 0.006517, 0.994, 0.06578, 0.006161, 0.1252, 0.006183, 0.06573, 0.01157, 0.06478, 0.01151, 0.127, -0.0003692, 0.1252, -0.0003986, 0.06882, 0.006183, 0.06573, 0.006161, 0.1252, -0.0003986, 0.06882, -0.0005613, 0.01269, 0.005664, 0.00647, 0.006183, 0.06573, 0.5008, -0.3687, 0.5003, -0.4283, 0.5056, -0.4293, 0.506, -0.3669, 0.4944, -0.3686, 0.4938, -0.4253, 0.5003, -0.4283, 0.5008, -0.3687, 0.4938, -0.4253, 0.4934, -0.4813, 0.4996, -0.4875, 0.5003, -0.4283, 0.5001, 1.119, 0.5001, 1.057, 0.5054, 1.056, 0.5054, 1.119, 0.4935, 1.119, 0.4935, 1.057, 0.5001, 1.057, 0.5001, 1.119, 0.4935, 1.057, 0.4935, 0.9941, 0.5001, 0.9941, 0.5001, 1.057, 0.994, 0.6252, 0.994, 0.5627, 0.9993, 0.5624, 0.9993, 0.6246, 0.9875, 0.6252, 0.9875, 0.5627, 0.994, 0.5627, 0.994, 0.6252, 0.9875, 0.5627, 0.9875, 0.5002, 0.994, 0.5002, 0.994, 0.5627, 0.006175, 0.6252, 0.006175, 0.5627, 0.01152, 0.5624, 0.01152, 0.6246, -0.0003572, 0.6252, -0.0003571, 0.5627, 0.006175, 0.5627, 0.006175, 0.6252, -0.0003571, 0.5627, -0.0003573, 0.5002, 0.006175, 0.5002, 0.006175, 0.5627, 0.5001, 0.1312, 0.5001, 0.06873, 0.5055, 0.06842, 0.5054, 0.1306, 0.4936, 0.1312, 0.4936, 0.06873, 0.5001, 0.06873, 0.5001, 0.1312, 0.4936, 0.06873, 0.4936, 0.006226, 0.5001, 0.006226, 0.5001, 0.06873, 0.5001, 0.8691, 0.5001, 0.8066, 0.5054, 0.8076, 0.5054, 0.8698, 0.4936, 0.8691, 0.4936, 0.8067, 0.5001, 0.8066, 0.5001, 0.8691, 0.4936, 0.8067, 0.4936, 0.7442, 0.5001, 0.7441, 0.5001, 0.8066, 0.994, 0.3753, 0.994, 0.3127, 0.9993, 0.3137, 0.9993, 0.3759, 0.9875, 0.3753, 0.9875, 0.3127, 0.994, 0.3127, 0.994, 0.3753, 0.9875, 0.3127, 0.9875, 0.2502, 0.994, 0.2502, 0.994, 0.3127, 0.006173, 0.3752, 0.006172, 0.3127, 0.01152, 0.3136, 0.01152, 0.3758, -0.0003588, 0.3752, -0.0003605, 0.3127, 0.006172, 0.3127, 0.006173, 0.3752, -0.0003605, 0.3127, -0.0003632, 0.2502, 0.006169, 0.2502, 0.006172, 0.3127, 0.5001, -0.1188, 0.5001, -0.1813, 0.5055, -0.1803, 0.5055, -0.1182, 0.4936, -0.1188, 0.4936, -0.1813, 0.5001, -0.1813, 0.5001, -0.1188, 0.4936, -0.1813, 0.4936, -0.2437, 0.5001, -0.2437, 0.5001, -0.1813, 0.5, 1.369, 0.5, 1.307, 0.5054, 1.305, 0.5054, 1.367, 0.4935, 1.369, 0.4935, 1.307, 0.5, 1.307, 0.5, 1.369, 0.4935, 1.307, 0.4935, 1.244, 0.5001, 1.244, 0.5, 1.307, 0.994, 0.8752, 0.994, 0.8128, 0.9993, 0.8112, 0.9993, 0.8734, 0.9875, 0.8752, 0.9875, 0.8128, 0.994, 0.8128, 0.994, 0.8752, 0.9875, 0.8128, 0.9875, 0.7502, 0.994, 0.7502, 0.994, 0.8128, 0.006169, 0.8752, 0.006182, 0.8127, 0.01152, 0.8112, 0.01151, 0.8734, -0.0003516, 0.8752, -0.0003232, 0.8128, 0.006182, 0.8127, 0.006169, 0.8752, -0.0003232, 0.8128, -0.0003626, 0.7502, 0.00617, 0.7502, 0.006182, 0.8127, 0.5001, 0.3812, 0.5001, 0.3187, 0.5054, 0.3172, 0.5054, 0.3794, 0.4935, 0.3812, 0.4935, 0.3187, 0.5001, 0.3187, 0.5001, 0.3812, 0.4935, 0.3187, 0.4936, 0.2562, 0.5001, 0.2562, 0.5001, 0.3187, 0.5001, 0.7441, 0.5001, 0.6816, 0.5054, 0.6832, 0.5054, 0.7454, 0.4936, 0.7442, 0.4936, 0.6816, 0.5001, 0.6816, 0.5001, 0.7441, 0.4936, 0.6816, 0.4935, 0.6191, 0.5001, 0.6191, 0.5001, 0.6816, 0.994, 0.2502, 0.994, 0.1877, 0.9993, 0.1893, 0.9993, 0.2515, 0.9875, 0.2502, 0.9875, 0.1877, 0.994, 0.1877, 0.994, 0.2502, 0.9875, 0.1877, 0.9875, 0.1252, 0.994, 0.1253, 0.994, 0.1877, 0.006169, 0.2502, 0.006168, 0.1877, 0.01151, 0.1892, 0.01151, 0.2514, -0.0003632, 0.2502, -0.0003534, 0.1877, 0.006168, 0.1877, 0.006169, 0.2502, -0.0003534, 0.1877, -0.0003692, 0.1252, 0.006161, 0.1252, 0.006168, 0.1877, 0.5001, -0.2437, 0.5, -0.3056, 0.5054, -0.3043, 0.5055, -0.2425, 0.4936, -0.2437, 0.4934, -0.3053, 0.5, -0.3056, 0.5001, -0.2437, 0.4934, -0.3053, 0.4944, -0.3686, 0.5008, -0.3687, 0.5, -0.3056, 0.5001, 1.244, 0.5001, 1.182, 0.5054, 1.181, 0.5054, 1.243, 0.4935, 1.244, 0.4935, 1.182, 0.5001, 1.182, 0.5001, 1.244, 0.4935, 1.182, 0.4935, 1.119, 0.5001, 1.119, 0.5001, 1.182, 0.994, 0.7502, 0.994, 0.6877, 0.9993, 0.6868, 0.9993, 0.749, 0.9875, 0.7502, 0.9875, 0.6877, 0.994, 0.6877, 0.994, 0.7502, 0.9875, 0.6877, 0.9875, 0.6252, 0.994, 0.6252, 0.994, 0.6877, 0.00617, 0.7502, 0.006175, 0.6877, 0.01152, 0.6868, 0.01152, 0.749, -0.0003626, 0.7502, -0.0003576, 0.6877, 0.006175, 0.6877, 0.00617, 0.7502, -0.0003576, 0.6877, -0.0003572, 0.6252, 0.006175, 0.6252, 0.006175, 0.6877, 0.5001, 0.2562, 0.5001, 0.1937, 0.5054, 0.1928, 0.5054, 0.255, 0.4936, 0.2562, 0.4936, 0.1937, 0.5001, 0.1937, 0.5001, 0.2562, 0.4936, 0.1937, 0.4936, 0.1312, 0.5001, 0.1312, 0.5001, 0.1937, 0.5001, 0.9941, 0.5001, 0.9316, 0.5054, 0.932, 0.5054, 0.9941, 0.4935, 0.9941, 0.4936, 0.9316, 0.5001, 0.9316, 0.5001, 0.9941, 0.4936, 0.9316, 0.4936, 0.8691, 0.5001, 0.8691, 0.5001, 0.9316, 0.994, 0.5002, 0.994, 0.4378, 0.9994, 0.4381, 0.9993, 0.5002, 0.9875, 0.5002, 0.9875, 0.4378, 0.994, 0.4378, 0.994, 0.5002, 0.9875, 0.4378, 0.9875, 0.3753, 0.994, 0.3753, 0.994, 0.4378, 0.006175, 0.5002, 0.006174, 0.4377, 0.01152, 0.438, 0.01152, 0.5002, -0.0003573, 0.5002, -0.0003578, 0.4377, 0.006174, 0.4377, 0.006175, 0.5002, -0.0003578, 0.4377, -0.0003588, 0.3752, 0.006173, 0.3752, 0.006174, 0.4377, 0.5001, 0.006226, 0.5001, -0.05627, 0.5055, -0.05596, 0.5055, 0.006227, 0.4936, 0.006226, 0.4936, -0.05627, 0.5001, -0.05627, 0.5001, 0.006226, 0.4936, -0.05627, 0.4936, -0.1188, 0.5001, -0.1188, 0.5001, -0.05627, 0.4995, 1.488, 0.5, 1.429, 0.5054, 1.43, 0.504, 1.492, 0.4933, 1.482, 0.4935, 1.426, 0.5, 1.429, 0.4995, 1.488, 0.4935, 1.426, 0.4935, 1.369, 0.5, 1.369, 0.5, 1.429, 0.9935, 0.994, 0.994, 0.9347, 0.9994, 0.9357, 0.998, 0.9985, 0.9873, 0.9878, 0.9874, 0.9316, 0.994, 0.9347, 0.9935, 0.994, 0.9874, 0.9316, 0.9875, 0.8752, 0.994, 0.8752, 0.994, 0.9347, 0.00565, 0.994, 0.006171, 0.9347, 0.01156, 0.9356, 0.01015, 0.9985, -0.0005776, 0.9877, -0.0004114, 0.9316, 0.006171, 0.9347, 0.00565, 0.994, -0.0004114, 0.9316, -0.0003516, 0.8752, 0.006169, 0.8752, 0.006171, 0.9347, 0.4996, 0.4999, 0.5001, 0.4407, 0.5055, 0.4416, 0.5041, 0.5044, 0.4933, 0.4937, 0.4935, 0.4376, 0.5001, 0.4407, 0.4996, 0.4999, 0.4935, 0.4376, 0.4935, 0.3812, 0.5001, 0.3812, 0.5001, 0.4407, 0.0127, 0.3949, -0.02322, 0.3939, -0.02526, 0.2155, -0.0506, 0.1886, 0.07378, 0.4495, 0.08108, 0.4865, -0.02322, 0.3939, 0.0127, 0.3949, 0.08108, 0.4865, 0.05872, 0.4771, -0.08207, 0.3897, -0.02322, 0.3939, -0.03921, 0.1538, 0.01116, 0.2909, -0.1131, 0.1336, 0.1387, 0.01925, 0.02315, 0.2544, 0.01948, 0.3963, 0.01116, 0.2909, -0.03921, 0.1538, 0.01948, 0.3963, 0.07378, 0.4495, 0.0127, 0.3949, 0.01116, 0.2909, 0.2164, 0.03566, -0.07867, -0.001434, 0.1042, -0.005407, 0.2462, 0.02757, 0.1387, 0.01925, -0.1131, 0.1336, -0.07867, -0.001434, 0.2164, 0.03566, -0.1131, 0.1336, -0.0506, 0.1886, -0.1531, 0.1483, -0.07867, -0.001434, 0.5289, -0.04817, 0.3285, 0.2253, 0.4023, 0.02201, 0.6559, -0.04589, 0.4508, 0.03492, 0.3956, 0.06583, 0.3285, 0.2253, 0.5289, -0.04817, 0.3956, 0.06583, 0.2243, 0.3309, 0.1315, 0.2413, 0.3285, 0.2253, 0.5644, 0.04178, 0.6668, 0.01144, 0.661, 0.0557, 0.5636, 0.05837, 0.54, 0.03247, 0.5792, -0.02733, 0.6668, 0.01144, 0.5644, 0.04178, 0.5792, -0.02733, 0.4508, 0.03492, 0.5289, -0.04817, 0.6668, 0.01144, 0.5641, 0.09709, 0.6607, 0.08386, 0.7453, 0.0951, 0.6884, 0.1332, 0.5636, 0.05837, 0.661, 0.0557, 0.6607, 0.08386, 0.5641, 0.09709, 0.661, 0.0557, 0.6559, -0.04589, 0.7348, 0.02059, 0.6607, 0.08386, 0.5298, 0.2689, 0.4025, 0.4964, 0.2943, 0.5549, 0.2893, 0.5871, 0.6674, 0.3954, 0.4423, 0.4064, 0.4025, 0.4964, 0.5298, 0.2689, 0.4423, 0.4064, 0.4041, 0.5296, 0.3207, 0.603, 0.4025, 0.4964, 0.6434, 0.5584, 0.7054, 0.4887, 0.7376, 0.4114, 0.7221, 0.5478, 0.5964, 0.476, 0.652, 0.4544, 0.7054, 0.4887, 0.6434, 0.5584, 0.652, 0.4544, 0.6674, 0.3954, 0.5298, 0.2689, 0.7054, 0.4887, 0.7542, 0.4039, 0.3932, 0.454, 0.3779, 0.4788, 0.6511, 0.3133, 0.7221, 0.5478, 0.7376, 0.4114, 0.3932, 0.454, 0.7542, 0.4039, 0.7376, 0.4114, 0.2893, 0.5871, 0.3123, 0.4377, 0.3932, 0.454, 0.4688, 0.6477, 0.4066, 0.798, 0.07946, 0.6281, 0.04762, 0.6121, 0.2911, 0.8488, 0.3703, 0.775, 0.4066, 0.798, 0.4688, 0.6477, 0.3703, 0.775, 0.1238, 0.7598, 0.351, 0.8305, 0.4066, 0.798, 0.4524, 0.7954, 0.4502, 0.6557, 0.06305, 0.5808, 0.1341, 0.5872, 0.2762, 0.9433, 0.2496, 0.8965, 0.4502, 0.6557, 0.4524, 0.7954, 0.2496, 0.8965, 0.2911, 0.8488, 0.4688, 0.6477, 0.4502, 0.6557, 0.07019, 0.5633, -0.05641, 0.6653, -0.09593, 0.736, 0.0151, 0.5864, 0.1341, 0.5872, 0.06305, 0.5808, -0.05641, 0.6653, 0.07019, 0.5633, 0.06305, 0.5808, 0.04762, 0.6121, -0.03862, 0.7058, -0.05641, 0.6653, 0.3957, 0.6473, 0.4661, 0.5757, 0.3706, 0.7251, 0.3422, 0.7073, 0.4213, 0.577, 0.4144, 0.8256, 0.4661, 0.5757, 0.3957, 0.6473, 0.4144, 0.8256, 0.2762, 0.9433, 0.4524, 0.7954, 0.4661, 0.5757, 0.3207, 0.603, 0.3365, 0.6365, 0.268, 0.6615, 0.2789, 0.5465, 0.4041, 0.5296, 0.3924, 0.5749, 0.3365, 0.6365, 0.3207, 0.603, 0.3924, 0.5749, 0.4213, 0.577, 0.3957, 0.6473, 0.3365, 0.6365, 0.1489, 0.3192, 0.2558, 0.5125, 0.1718, 0.3815, 0.1646, 0.3058, 0.2789, 0.5465, 0.268, 0.6615, 0.2558, 0.5125, 0.1489, 0.3192, 0.268, 0.6615, 0.3422, 0.7073, 0.2193, 0.6569, 0.2558, 0.5125, 0.5249, 0.853, 0.4483, 0.8952, 0.4154, 0.9199, 0.5818, 0.7482, 0.5317, 0.9198, 0.4786, 0.9104, 0.4483, 0.8952, 0.5249, 0.853, 0.4786, 0.9104, 0.4325, 0.9591, 0.3133, 0.997, 0.4483, 0.8952, 0.6521, 0.9435, 0.5889, 0.8665, 0.498, 0.5971, 0.5055, 0.5162, 0.6563, 0.9805, 0.5897, 0.9297, 0.5889, 0.8665, 0.6521, 0.9435, 0.5897, 0.9297, 0.5317, 0.9198, 0.5249, 0.853, 0.5889, 0.8665, 0.4548, 0.4193, 0.4461, 0.5008, 0.3924, 0.5749, 0.4041, 0.5296, 0.5055, 0.5162, 0.498, 0.5971, 0.4461, 0.5008, 0.4548, 0.4193, 0.498, 0.5971, 0.5818, 0.7482, 0.4661, 0.5128, 0.4461, 0.5008, 0.1435, 0.9591, 0.1207, 0.9648, 0.1321, 0.8027, 0.1598, 0.8157, 0.2788, 1.038, 0.2502, 1.065, 0.1207, 0.9648, 0.1435, 0.9591, 0.2502, 1.065, 0.2332, 1.099, 0.1517, 1.046, 0.1207, 0.9648, 0.3133, 0.997, 0.2046, 1.001, 0.1554, 0.8849, 0.2096, 0.9859, 0.4325, 0.9591, 0.359, 0.9993, 0.2046, 1.001, 0.3133, 0.997, 0.359, 0.9993, 0.2788, 1.038, 0.1435, 0.9591, 0.2046, 1.001, 0.216, 0.9535, 0.2017, 0.8597, 0.2496, 0.8965, 0.2762, 0.9433, 0.2096, 0.9859, 0.1554, 0.8849, 0.2017, 0.8597, 0.216, 0.9535, 0.1554, 0.8849, 0.1598, 0.8157, 0.2438, 0.8099, 0.2017, 0.8597, 0.8562, 0.6094, 0.7688, 0.8281, 0.7598, 0.8082, 0.8554, 0.3991, 0.6244, 0.7397, 0.5537, 0.4828, 0.7688, 0.8281, 0.8562, 0.6094, 0.5537, 0.4828, 0.5964, 0.476, 0.6434, 0.5584, 0.7688, 0.8281, 0.8817, 0.4106, 0.8577, 0.4986, 0.9379, 0.3275, 1.024, 0.3133, 0.8869, 0.5315, 0.8881, 0.7542, 0.8577, 0.4986, 0.8817, 0.4106, 0.8881, 0.7542, 0.6244, 0.7397, 0.8562, 0.6094, 0.8577, 0.4986, 0.9129, 0.2436, 0.9457, 0.3107, 0.9095, 0.3338, 0.8685, 0.2832, 1.024, 0.3133, 0.9379, 0.3275, 0.9457, 0.3107, 0.9129, 0.2436, 0.9379, 0.3275, 0.8554, 0.3991, 0.8556, 0.3972, 0.9457, 0.3107, 0.9521, 0.6075, 0.9176, 0.6952, 0.863, 0.74, 0.8806, 0.6737, 1.015, 0.6552, 0.9768, 0.69, 0.9176, 0.6952, 0.9521, 0.6075, 0.9768, 0.69, 0.9342, 0.7486, 0.8641, 0.7623, 0.9176, 0.6952, 1.057, 0.6923, 0.9797, 0.5509, 0.9283, 0.5855, 0.9919, 0.541, 1.037, 0.8471, 1.047, 0.7384, 0.9797, 0.5509, 1.057, 0.6923, 1.047, 0.7384, 1.015, 0.6552, 0.9521, 0.6075, 0.9797, 0.5509, 0.9275, 0.5272, 0.871, 0.6914, 0.8881, 0.7542, 0.8869, 0.5315, 0.9919, 0.541, 0.9283, 0.5855, 0.871, 0.6914, 0.9275, 0.5272, 0.9283, 0.5855, 0.8806, 0.6737, 0.8874, 0.7141, 0.871, 0.6914, 0.857, 0.8113, 0.7688, 0.8981, 0.5305, 0.6154, 0.574, 0.6605, 0.7928, 0.863, 0.7707, 0.9051, 0.7688, 0.8981, 0.857, 0.8113, 0.7707, 0.9051, 0.6563, 0.9805, 0.6521, 0.9435, 0.7688, 0.8981, 0.8641, 0.7623, 0.822, 0.8097, 0.879, 0.7966, 0.8358, 0.7907, 0.9342, 0.7486, 0.8595, 0.8082, 0.822, 0.8097, 0.8641, 0.7623, 0.8595, 0.8082, 0.7928, 0.863, 0.857, 0.8113, 0.822, 0.8097, 0.7307, 0.9232, 0.5692, 0.4385, 0.652, 0.4544, 0.5964, 0.476, 0.8358, 0.7907, 0.879, 0.7966, 0.5692, 0.4385, 0.7307, 0.9232, 0.879, 0.7966, 0.574, 0.6605, 0.5737, 0.3647, 0.5692, 0.4385, 0.6559, 0.1839, 0.521, 0.09872, 0.5517, 0.1578, 0.8143, 0.1207, 0.7009, 0.2929, 0.5052, 0.09193, 0.521, 0.09872, 0.6559, 0.1839, 0.5052, 0.09193, 0.54, 0.03247, 0.5644, 0.04178, 0.521, 0.09872, 0.892, 0.1694, 0.7957, 0.1733, 0.8697, 0.1144, 0.9358, 0.1454, 0.7637, 0.2156, 0.7051, 0.2404, 0.7957, 0.1733, 0.892, 0.1694, 0.7051, 0.2404, 0.7009, 0.2929, 0.6559, 0.1839, 0.7957, 0.1733, 0.9646, 0.1142, 0.9076, 0.07933, 0.9449, 0.04732, 0.9958, 0.06631, 0.9358, 0.1454, 0.8697, 0.1144, 0.9076, 0.07933, 0.9646, 0.1142, 0.8697, 0.1144, 0.8143, 0.1207, 0.8685, 0.04311, 0.9076, 0.07933, 0.8308, 0.5424, 0.5867, 0.2603, 0.4982, 0.1428, 0.7843, 0.6662, 0.8227, 0.4622, 0.769, 0.502, 0.5867, 0.2603, 0.8308, 0.5424, 0.769, 0.502, 0.6511, 0.3133, 0.4799, 0.152, 0.5867, 0.2603, 0.851, 0.3287, 0.8603, 0.3791, 0.803, 0.4447, 0.8212, 0.3512, 0.8685, 0.2832, 0.9095, 0.3338, 0.8603, 0.3791, 0.851, 0.3287, 0.9095, 0.3338, 0.8227, 0.4622, 0.8308, 0.5424, 0.8603, 0.3791, 0.7919, 0.2895, 0.7925, 0.5297, 0.7051, 0.2404, 0.7637, 0.2156, 0.8212, 0.3512, 0.803, 0.4447, 0.7925, 0.5297, 0.7919, 0.2895, 0.803, 0.4447, 0.7843, 0.6662, 0.7757, 0.5049, 0.7925, 0.5297, 0.3639, 0.3767, 0.3547, 0.2951, 0.3819, 0.2753, 0.4022, 0.3134, 0.324, 0.3984, 0.304, 0.3094, 0.3547, 0.2951, 0.3639, 0.3767, 0.304, 0.3094, 0.1646, 0.3058, 0.2554, 0.331, 0.3547, 0.2951, 0.4799, 0.152, 0.414, 0.3181, 0.6165, 0.3067, 0.4702, 0.115, 0.6511, 0.3133, 0.3779, 0.4788, 0.414, 0.3181, 0.4799, 0.152, 0.3779, 0.4788, 0.324, 0.3984, 0.3639, 0.3767, 0.414, 0.3181, 0.4915, 0.06889, 0.4455, 0.1693, 0.5792, -0.02733, 0.54, 0.03247, 0.4702, 0.115, 0.6165, 0.3067, 0.4455, 0.1693, 0.4915, 0.06889, 0.6165, 0.3067, 0.4022, 0.3134, 0.4527, 0.2081, 0.4455, 0.1693, 0.2071, 0.09708, 0.1681, 0.02486, 0.2278, 0.08889, 0.2054, 0.1687, 0.1013, 0.03253, -0.1381, 0.1215, 0.1681, 0.02486, 0.2071, 0.09708, -0.1381, 0.1215, 0.02315, 0.2544, -0.03921, 0.1538, 0.1681, 0.02486, 0.1315, 0.2413, 0.1516, 0.1398, 0.1474, 0.2088, 0.1922, 0.308, 0.2243, 0.3309, 0.1206, 0.09991, 0.1516, 0.1398, 0.1315, 0.2413, 0.1206, 0.09991, 0.1013, 0.03253, 0.2071, 0.09708, 0.1516, 0.1398, 0.3602, 0.1607, 0.2056, 0.2947, 0.3653, 0.07235, 0.3651, -0.01243, 0.1922, 0.308, 0.1474, 0.2088, 0.2056, 0.2947, 0.3602, 0.1607, 0.1474, 0.2088, 0.2054, 0.1687, 0.2308, 0.2183, 0.2056, 0.2947, 0.1689, 0.4705, 0.1276, 0.4525, 0.04853, 0.2839, 0.1157, 0.3719, 0.203, 0.5438, 0.1342, 0.5374, 0.1276, 0.4525, 0.1689, 0.4705, 0.1342, 0.5374, 0.0151, 0.5864, 0.1041, 0.4806, 0.1276, 0.4525, 0.2554, 0.331, 0.079, 0.2832, 0.02394, 0.06113, 0.3656, 0.1972, 0.1646, 0.3058, 0.1718, 0.3815, 0.079, 0.2832, 0.2554, 0.331, 0.1718, 0.3815, 0.203, 0.5438, 0.1689, 0.4705, 0.079, 0.2832, 0.3609, 0.196, 0.07923, 0.07099, 0.1206, 0.09991, 0.2243, 0.3309, 0.3656, 0.1972, 0.02394, 0.06113, 0.07923, 0.07099, 0.3609, 0.196, 0.02394, 0.06113, 0.1157, 0.3719, -0.1023, 0.07802, 0.07923, 0.07099, -0.1072, 0.7617, -0.02071, 0.8048, -0.01867, 0.5575, 0.0795, 0.4718, 0.006884, 0.7538, 0.05601, 0.7358, -0.02071, 0.8048, -0.1072, 0.7617, 0.05601, 0.7358, 0.1473, 0.6993, -0.03704, 0.8349, -0.02071, 0.8048, 0.1041, 0.4806, 0.03214, 0.5567, 0.05986, 0.4157, 0.03542, 0.3482, 0.0151, 0.5864, -0.09593, 0.736, 0.03214, 0.5567, 0.1041, 0.4806, -0.09593, 0.736, 0.006884, 0.7538, -0.1072, 0.7617, 0.03214, 0.5567, 0.02684, 0.2964, 0.01251, 0.383, 0.01948, 0.3963, 0.02315, 0.2544, 0.03542, 0.3482, 0.05986, 0.4157, 0.01251, 0.383, 0.02684, 0.2964, 0.05986, 0.4157, 0.0795, 0.4718, 0.06068, 0.4364, 0.01251, 0.383, 0.06068, 0.4364, 0.08418, 0.495, 0.08108, 0.4865, 0.07378, 0.4495, 0.0795, 0.4718, -0.01867, 0.5575, 0.08418, 0.495, 0.06068, 0.4364, -0.01867, 0.5575, -0.1339, 0.7546, -0.02458, 0.5398, 0.08418, 0.495, -0.1023, 0.07802, -0.02875, 0.1372, -0.1381, 0.1215, 0.1013, 0.03253, 0.1157, 0.3719, 0.04853, 0.2839, -0.02875, 0.1372, -0.1023, 0.07802, 0.04853, 0.2839, 0.03542, 0.3482, 0.02684, 0.2964, -0.02875, 0.1372, 0.2308, 0.2183, 0.2643, 0.1562, 0.2922, 0.08729, 0.326, 0.1702, 0.2054, 0.1687, 0.2278, 0.08889, 0.2643, 0.1562, 0.2308, 0.2183, 0.2278, 0.08889, 0.1387, 0.01925, 0.2164, 0.03566, 0.2643, 0.1562, 0.4527, 0.2081, 0.4051, 0.1985, 0.3956, 0.06583, 0.4508, 0.03492, 0.4022, 0.3134, 0.3819, 0.2753, 0.4051, 0.1985, 0.4527, 0.2081, 0.3819, 0.2753, 0.3656, 0.1972, 0.3609, 0.196, 0.4051, 0.1985, 0.7757, 0.5049, 0.491, 0.1081, 0.5052, 0.09193, 0.7009, 0.2929, 0.7843, 0.6662, 0.4982, 0.1428, 0.491, 0.1081, 0.7757, 0.5049, 0.4982, 0.1428, 0.4702, 0.115, 0.4915, 0.06889, 0.491, 0.1081, 0.8685, 0.04311, 0.6416, 0.1989, 0.8423, 0.06819, 0.895, -0.001455, 0.8143, 0.1207, 0.5517, 0.1578, 0.6416, 0.1989, 0.8685, 0.04311, 0.5517, 0.1578, 0.5636, 0.05837, 0.5641, 0.09709, 0.6416, 0.1989, 0.5737, 0.3647, 0.5814, 0.3358, 0.4423, 0.4064, 0.6674, 0.3954, 0.574, 0.6605, 0.5305, 0.6154, 0.5814, 0.3358, 0.5737, 0.3647, 0.5305, 0.6154, 0.5055, 0.5162, 0.4548, 0.4193, 0.5814, 0.3358, 0.8874, 0.7141, 0.8937, 0.7621, 0.5537, 0.4828, 0.6244, 0.7397, 0.8806, 0.6737, 0.863, 0.74, 0.8937, 0.7621, 0.8874, 0.7141, 0.863, 0.74, 0.8358, 0.7907, 0.7307, 0.9232, 0.8937, 0.7621, 0.8556, 0.3972, 0.7467, 0.7262, 0.769, 0.502, 0.8227, 0.4622, 0.8554, 0.3991, 0.7598, 0.8082, 0.7467, 0.7262, 0.8556, 0.3972, 0.7598, 0.8082, 0.7221, 0.5478, 0.7542, 0.4039, 0.7467, 0.7262, 0.2438, 0.8099, 0.2337, 0.7693, 0.3703, 0.775, 0.2911, 0.8488, 0.1598, 0.8157, 0.1321, 0.8027, 0.2337, 0.7693, 0.2438, 0.8099, 0.1321, 0.8027, 0.08931, 0.9231, 0.09557, 0.8345, 0.2337, 0.7693, 0.4661, 0.5128, 0.4022, 0.8948, 0.4144, 0.8256, 0.4213, 0.577, 0.5818, 0.7482, 0.4154, 0.9199, 0.4022, 0.8948, 0.4661, 0.5128, 0.4154, 0.9199, 0.2096, 0.9859, 0.216, 0.9535, 0.4022, 0.8948, 0.2193, 0.6569, 0.1809, 0.6504, 0.1342, 0.5374, 0.203, 0.5438, 0.3422, 0.7073, 0.3706, 0.7251, 0.1809, 0.6504, 0.2193, 0.6569, 0.3706, 0.7251, 0.1341, 0.5872, 0.07019, 0.5633, 0.1809, 0.6504, -0.03862, 0.7058, 0.02662, 0.6783, 0.05601, 0.7358, 0.006884, 0.7538, 0.04762, 0.6121, 0.07946, 0.6281, 0.02662, 0.6783, -0.03862, 0.7058, 0.07946, 0.6281, 0.1638, 0.6843, 0.09904, 0.6916, 0.02662, 0.6783, 0.3123, 0.4377, 0.2426, 0.3964, 0.304, 0.3094, 0.324, 0.3984, 0.2893, 0.5871, 0.2943, 0.5549, 0.2426, 0.3964, 0.3123, 0.4377, 0.2943, 0.5549, 0.2789, 0.5465, 0.1489, 0.3192, 0.2426, 0.3964, 0.7348, 0.02059, 0.4425, -0.03376, 0.4995, -0.07194, 0.7607, 0.03623, 0.6559, -0.04589, 0.4023, 0.02201, 0.4425, -0.03376, 0.7348, 0.02059, 0.4023, 0.02201, 0.1922, 0.308, 0.3602, 0.1607, 0.4425, -0.03376, -0.1531, 0.1483, -0.13, 0.1885, -0.1957, 0.1244, -0.1748, 0.05967, -0.0506, 0.1886, -0.02526, 0.2155, -0.13, 0.1885, -0.1531, 0.1483, -0.02526, 0.2155, -0.01983, 0.244, -0.1228, 0.2221, -0.13, 0.1885])
_uv.active_render = True
_uv = me_plane_009.uv_layers.new(name='texmap')
_uv.uv.foreach_set('vector', [0.06598, 0.06582, 0.009851, 0.06689, 0.009852, 0.01027, 0.06637, 0.01004, 0.5628, 0.06689, 0.5, 0.06689, 0.5, 0.01027, 0.5628, 0.01027, 0.5602, 0.5676, 0.4996, 0.561, 0.5034, 0.5009, 0.5654, 0.5051, 0.0665, 0.563, 0.009852, 0.563, 0.009852, 0.5002, 0.0665, 0.5002, 0.3014, 0.5492, 0.2347, 0.5446, 0.2495, 0.4803, 0.3122, 0.4924, 0.2878, 0.8145, 0.2285, 0.8143, 0.2501, 0.7352, 0.3066, 0.7486, 0.06577, 0.8111, 0.009837, 0.8141, 0.009852, 0.7513, 0.06673, 0.75, 0.8142, 0.5661, 0.7515, 0.5734, 0.7524, 0.5103, 0.8143, 0.5029, 0.808, 0.8222, 0.7406, 0.8132, 0.7496, 0.7503, 0.814, 0.7558, 0.5482, 0.8177, 0.4863, 0.8217, 0.478, 0.758, 0.5366, 0.7552, 0.8147, 0.06658, 0.7517, 0.06667, 0.7512, 0.01027, 0.814, 0.01027, 0.8119, 0.325, 0.749, 0.3199, 0.7586, 0.2538, 0.8182, 0.2613, 0.5746, 0.3103, 0.5082, 0.3116, 0.5071, 0.2499, 0.5701, 0.2473, 0.3116, 0.06689, 0.2502, 0.06827, 0.2488, 0.0103, 0.3116, 0.01027, 0.3206, 0.312, 0.2464, 0.3095, 0.2597, 0.2559, 0.3295, 0.2579, 0.0665, 0.3119, 0.009852, 0.3119, 0.009852, 0.2491, 0.06593, 0.2484, 0.1808, 0.3064, 0.1223, 0.311, 0.1179, 0.2429, 0.1829, 0.2415, 0.1879, 0.4279, 0.1223, 0.4363, 0.1222, 0.3743, 0.1852, 0.3724, 0.0665, 0.4374, 0.009852, 0.4374, 0.009852, 0.3746, 0.06649, 0.3746, 0.445, 0.3187, 0.3856, 0.3149, 0.3903, 0.2503, 0.449, 0.2488, 0.446, 0.4405, 0.3846, 0.4427, 0.3826, 0.3751, 0.4452, 0.381, 0.324, 0.4293, 0.2592, 0.4233, 0.2586, 0.3657, 0.3255, 0.3692, 0.4372, 0.06689, 0.3744, 0.06689, 0.3744, 0.01027, 0.4372, 0.01027, 0.4423, 0.1847, 0.3778, 0.1859, 0.3744, 0.1235, 0.4372, 0.1235, 0.321, 0.1935, 0.2637, 0.1941, 0.2551, 0.1277, 0.3124, 0.1241, 0.6915, 0.3101, 0.6349, 0.3092, 0.6358, 0.2407, 0.7018, 0.2426, 0.6862, 0.4442, 0.6256, 0.4386, 0.6278, 0.375, 0.6844, 0.3788, 0.5702, 0.4383, 0.5127, 0.4346, 0.511, 0.3723, 0.5703, 0.3707, 0.9346, 0.3155, 0.8788, 0.3242, 0.8796, 0.2615, 0.9341, 0.2515, 0.9333, 0.4418, 0.8764, 0.4437, 0.8773, 0.3843, 0.9344, 0.3795, 0.8116, 0.4425, 0.7479, 0.4482, 0.745, 0.3837, 0.8099, 0.3839, 0.9335, 0.06681, 0.8768, 0.06614, 0.8769, 0.01027, 0.9335, 0.01027, 0.9345, 0.1891, 0.8822, 0.1945, 0.8808, 0.1252, 0.9339, 0.1237, 0.8247, 0.1931, 0.7655, 0.1822, 0.7577, 0.1204, 0.8211, 0.1227, 0.6715, 0.8035, 0.6096, 0.8097, 0.6015, 0.7508, 0.6745, 0.7438, 0.6863, 0.9338, 0.6253, 0.9334, 0.623, 0.8748, 0.6794, 0.8737, 0.5628, 0.9335, 0.5, 0.9335, 0.4975, 0.8784, 0.5622, 0.8773, 0.9336, 0.8175, 0.8746, 0.8206, 0.8767, 0.7583, 0.9343, 0.7547, 0.9335, 0.9335, 0.8768, 0.9336, 0.8751, 0.8794, 0.9333, 0.8776, 0.813, 0.9345, 0.7483, 0.9349, 0.7396, 0.8797, 0.8089, 0.8831, 0.9335, 0.563, 0.8768, 0.5631, 0.8764, 0.5027, 0.9333, 0.5017, 0.9335, 0.6899, 0.8764, 0.6919, 0.8769, 0.626, 0.9335, 0.6258, 0.8138, 0.6903, 0.7491, 0.6936, 0.7489, 0.6354, 0.8137, 0.6281, 0.1758, 0.8066, 0.1192, 0.8046, 0.1253, 0.7407, 0.1906, 0.7354, 0.1838, 0.9342, 0.122, 0.9333, 0.1174, 0.8736, 0.176, 0.8786, 0.06647, 0.9335, 0.009852, 0.9335, 0.009846, 0.8769, 0.06513, 0.8756, 0.4193, 0.8248, 0.352, 0.8209, 0.3642, 0.7552, 0.422, 0.7597, 0.4371, 0.9337, 0.3733, 0.9342, 0.3641, 0.8802, 0.4313, 0.8811, 0.3109, 0.9334, 0.2483, 0.9339, 0.239, 0.8812, 0.3007, 0.8762, 0.4338, 0.5611, 0.3729, 0.5582, 0.3715, 0.5014, 0.4422, 0.5017, 0.433, 0.6889, 0.3779, 0.6866, 0.3779, 0.6186, 0.4331, 0.623, 0.325, 0.6765, 0.2671, 0.6692, 0.2494, 0.6097, 0.3149, 0.6076, 0.1796, 0.5566, 0.1229, 0.5628, 0.1222, 0.4984, 0.1817, 0.4876, 0.1975, 0.6763, 0.1248, 0.6851, 0.1232, 0.6257, 0.1874, 0.6241, 0.06651, 0.6884, 0.009852, 0.6886, 0.009852, 0.6258, 0.0665, 0.6258, 0.6885, 0.571, 0.6254, 0.5638, 0.626, 0.502, 0.6897, 0.5083, 0.678, 0.6915, 0.6087, 0.6902, 0.6225, 0.6263, 0.6836, 0.6346, 0.5485, 0.6876, 0.4926, 0.69, 0.4912, 0.6251, 0.5569, 0.6246, 0.6885, 0.06685, 0.6256, 0.06689, 0.6256, 0.01027, 0.6884, 0.01027, 0.6989, 0.1786, 0.6287, 0.1802, 0.6258, 0.1229, 0.6911, 0.1211, 0.5631, 0.185, 0.5039, 0.186, 0.5001, 0.1235, 0.5626, 0.1234, 0.189, 0.06703, 0.1237, 0.06384, 0.1233, 0.00946, 0.187, 0.01043, 0.1915, 0.1844, 0.1187, 0.1768, 0.1214, 0.1161, 0.1915, 0.1232, 0.06443, 0.1828, 0.009805, 0.1862, 0.009824, 0.1235, 0.06558, 0.1211, 0.9366, 0.00411, 0.8769, 0.00411, 0.875, 0.0004249, 0.9375, 0.0004249, 0.00369, 0.06381, 0.003679, 0.1235, 1.66e-06, 0.1254, 4.979e-06, 0.0629, 0.9963, 0.9366, 0.9963, 0.8769, 1.0, 0.8751, 1.0, 0.9375, 0.06342, 0.9963, 0.1231, 0.9963, 0.125, 1.0, 0.0625, 1.0, 0.4372, 0.00411, 0.3744, 0.00411, 0.375, 0.0004249, 0.4375, 0.0004249, 0.00369, 0.563, 0.00369, 0.6258, 4.979e-06, 0.6252, 4.979e-06, 0.5627, 0.9963, 0.4375, 0.9963, 0.3747, 1.0, 0.3753, 1.0, 0.4377, 0.5628, 0.9963, 0.6256, 0.9963, 0.625, 1.0, 0.5625, 1.0, 0.6884, 0.00411, 0.6256, 0.00411, 0.625, 0.0004249, 0.6875, 0.0004249, 0.00369, 0.3119, 0.00369, 0.3746, 4.979e-06, 0.3753, 4.979e-06, 0.3128, 0.9963, 0.6886, 0.9963, 0.6258, 1.0, 0.6252, 1.0, 0.6876, 0.3116, 0.9963, 0.3744, 0.9963, 0.375, 1.0, 0.3125, 1.0, 0.1867, 0.004221, 0.1232, 0.003498, 0.125, 0.0, 0.188, 0.000498, 0.003686, 0.8141, 0.00369, 0.8769, 4.979e-06, 0.8751, 4.581e-06, 0.8126, 0.9963, 0.1863, 0.9963, 0.1235, 1.0, 0.1254, 1.0, 0.1878, 0.814, 0.9963, 0.8769, 0.9963, 0.875, 1.0, 0.8125, 1.0, 0.814, 0.00411, 0.7512, 0.00411, 0.75, 0.0004249, 0.8125, 0.0004249, 0.003672, 0.1863, 0.00369, 0.2491, 4.979e-06, 0.2503, 0.0, 0.1878, 0.9963, 0.8142, 0.9963, 0.7513, 1.0, 0.7501, 1.0, 0.8126, 0.186, 0.9963, 0.2488, 0.9963, 0.25, 1.0, 0.1875, 1.0, 0.3116, 0.00411, 0.2488, 0.004123, 0.25, 0.0004287, 0.3125, 0.0004249, 0.00369, 0.6886, 0.00369, 0.7513, 4.979e-06, 0.7501, 4.979e-06, 0.6876, 0.9963, 0.3119, 0.9963, 0.2491, 1.0, 0.2503, 1.0, 0.3128, 0.6884, 0.9963, 0.7512, 0.9963, 0.75, 1.0, 0.6875, 1.0, 0.5628, 0.00411, 0.5, 0.00411, 0.5, 0.0004249, 0.5625, 0.0004249, 0.00369, 0.4374, 0.00369, 0.5002, 4.979e-06, 0.5002, 4.979e-06, 0.4377, 0.9963, 0.563, 0.9963, 0.5002, 1.0, 0.5002, 1.0, 0.5627, 0.4372, 0.9963, 0.5, 0.9963, 0.5, 1.0, 0.4375, 1.0, 0.06333, 0.003977, 0.00369, 0.00411, 4.979e-06, 0.0004249, 0.06246, 0.0003542, 0.00369, 0.9366, 0.00369, 0.9963, 4.979e-06, 1.0, 4.979e-06, 0.9375, 0.9963, 0.06381, 0.9963, 0.00411, 1.0, 0.0004249, 1.0, 0.0629, 0.9366, 0.9963, 0.9963, 0.9963, 1.0, 1.0, 0.9375, 1.0, 0.8769, 0.9963, 0.9366, 0.9963, 0.9375, 1.0, 0.875, 1.0, 0.8769, 0.9902, 0.9335, 0.9902, 0.9366, 0.9963, 0.8769, 0.9963, 0.9335, 0.9902, 0.9901, 0.9902, 0.9963, 0.9963, 0.9366, 0.9963, 0.9963, 0.1235, 0.9963, 0.06381, 1.0, 0.0629, 1.0, 0.1254, 0.9901, 0.1235, 0.9901, 0.06689, 0.9963, 0.06381, 0.9963, 0.1235, 0.9901, 0.06689, 0.9901, 0.01027, 0.9963, 0.00411, 0.9963, 0.06381, 0.00369, 0.8769, 0.00369, 0.9366, 4.979e-06, 0.9375, 4.979e-06, 0.8751, 0.009846, 0.8769, 0.009852, 0.9335, 0.00369, 0.9366, 0.00369, 0.8769, 0.009852, 0.9335, 0.009852, 0.9902, 0.00369, 0.9963, 0.00369, 0.9366, 0.1232, 0.003498, 0.06333, 0.003977, 0.06246, 0.0003542, 0.125, 0.0, 0.1233, 0.00946, 0.06637, 0.01004, 0.06333, 0.003977, 0.1232, 0.003498, 0.06637, 0.01004, 0.009852, 0.01027, 0.00369, 0.00411, 0.06333, 0.003977, 0.3744, 0.9963, 0.4372, 0.9963, 0.4375, 1.0, 0.375, 1.0, 0.3744, 0.9902, 0.4372, 0.9902, 0.4372, 0.9963, 0.3744, 0.9963, 0.4372, 0.9902, 0.5, 0.9902, 0.5, 0.9963, 0.4372, 0.9963, 0.9963, 0.6258, 0.9963, 0.563, 1.0, 0.5627, 1.0, 0.6252, 0.9901, 0.6258, 0.9901, 0.563, 0.9963, 0.563, 0.9963, 0.6258, 0.9901, 0.563, 0.9901, 0.5002, 0.9963, 0.5002, 0.9963, 0.563, 0.00369, 0.3746, 0.00369, 0.4374, 4.979e-06, 0.4377, 4.979e-06, 0.3753, 0.009852, 0.3746, 0.009852, 0.4374, 0.00369, 0.4374, 0.00369, 0.3746, 0.009852, 0.4374, 0.009852, 0.5002, 0.00369, 0.5002, 0.00369, 0.4374, 0.6256, 0.00411, 0.5628, 0.00411, 0.5625, 0.0004249, 0.625, 0.0004249, 0.6256, 0.01027, 0.5628, 0.01027, 0.5628, 0.00411, 0.6256, 0.00411, 0.5628, 0.01027, 0.5, 0.01027, 0.5, 0.00411, 0.5628, 0.00411, 0.6256, 0.9963, 0.6884, 0.9963, 0.6875, 1.0, 0.625, 1.0, 0.6256, 0.9902, 0.6884, 0.9902, 0.6884, 0.9963, 0.6256, 0.9963, 0.6884, 0.9902, 0.7512, 0.9902, 0.7512, 0.9963, 0.6884, 0.9963, 0.9963, 0.3747, 0.9963, 0.3119, 1.0, 0.3128, 1.0, 0.3753, 0.9902, 0.3747, 0.9902, 0.3119, 0.9963, 0.3119, 0.9963, 0.3747, 0.9902, 0.3119, 0.9901, 0.2491, 0.9963, 0.2491, 0.9963, 0.3119, 0.00369, 0.6258, 0.00369, 0.6886, 4.979e-06, 0.6876, 4.979e-06, 0.6252, 0.009852, 0.6258, 0.009852, 0.6886, 0.00369, 0.6886, 0.00369, 0.6258, 0.009852, 0.6886, 0.009852, 0.7513, 0.00369, 0.7513, 0.00369, 0.6886, 0.3744, 0.00411, 0.3116, 0.00411, 0.3125, 0.0004249, 0.375, 0.0004249, 0.3744, 0.01027, 0.3116, 0.01027, 0.3116, 0.00411, 0.3744, 0.00411, 0.3116, 0.01027, 0.2488, 0.0103, 0.2488, 0.004123, 0.3116, 0.00411, 0.1231, 0.9963, 0.186, 0.9963, 0.1875, 1.0, 0.125, 1.0, 0.1231, 0.9902, 0.186, 0.9902, 0.186, 0.9963, 0.1231, 0.9963, 0.186, 0.9902, 0.2488, 0.9902, 0.2488, 0.9963, 0.186, 0.9963, 0.9963, 0.8769, 0.9963, 0.8142, 1.0, 0.8126, 1.0, 0.8751, 0.9901, 0.8769, 0.9902, 0.8142, 0.9963, 0.8142, 0.9963, 0.8769, 0.9902, 0.8142, 0.9902, 0.7514, 0.9963, 0.7513, 0.9963, 0.8142, 0.003679, 0.1235, 0.003672, 0.1863, 0.0, 0.1878, 1.66e-06, 0.1254, 0.009824, 0.1235, 0.009805, 0.1862, 0.003672, 0.1863, 0.003679, 0.1235, 0.009805, 0.1862, 0.009852, 0.2491, 0.00369, 0.2491, 0.003672, 0.1863, 0.8769, 0.00411, 0.814, 0.00411, 0.8125, 0.0004249, 0.875, 0.0004249, 0.8769, 0.01027, 0.814, 0.01027, 0.814, 0.00411, 0.8769, 0.00411, 0.814, 0.01027, 0.7512, 0.01027, 0.7512, 0.00411, 0.814, 0.00411, 0.7512, 0.9963, 0.814, 0.9963, 0.8125, 1.0, 0.75, 1.0, 0.7512, 0.9902, 0.814, 0.9902, 0.814, 0.9963, 0.7512, 0.9963, 0.814, 0.9902, 0.8769, 0.9902, 0.8769, 0.9963, 0.814, 0.9963, 0.9963, 0.2491, 0.9963, 0.1863, 1.0, 0.1878, 1.0, 0.2503, 0.9901, 0.2491, 0.9901, 0.1863, 0.9963, 0.1863, 0.9963, 0.2491, 0.9901, 0.1863, 0.9901, 0.1235, 0.9963, 0.1235, 0.9963, 0.1863, 0.00369, 0.7513, 0.003686, 0.8141, 4.581e-06, 0.8126, 4.979e-06, 0.7501, 0.009852, 0.7513, 0.009837, 0.8141, 0.003686, 0.8141, 0.00369, 0.7513, 0.009837, 0.8141, 0.009846, 0.8769, 0.00369, 0.8769, 0.003686, 0.8141, 0.2488, 0.004123, 0.1867, 0.004221, 0.188, 0.000498, 0.25, 0.0004287, 0.2488, 0.0103, 0.187, 0.01043, 0.1867, 0.004221, 0.2488, 0.004123, 0.187, 0.01043, 0.1233, 0.00946, 0.1232, 0.003498, 0.1867, 0.004221, 0.2488, 0.9963, 0.3116, 0.9963, 0.3125, 1.0, 0.25, 1.0, 0.2488, 0.9902, 0.3116, 0.9902, 0.3116, 0.9963, 0.2488, 0.9963, 0.3116, 0.9902, 0.3744, 0.9902, 0.3744, 0.9963, 0.3116, 0.9963, 0.9963, 0.7513, 0.9963, 0.6886, 1.0, 0.6876, 1.0, 0.7501, 0.9902, 0.7514, 0.9901, 0.6886, 0.9963, 0.6886, 0.9963, 0.7513, 0.9901, 0.6886, 0.9901, 0.6258, 0.9963, 0.6258, 0.9963, 0.6886, 0.00369, 0.2491, 0.00369, 0.3119, 4.979e-06, 0.3128, 4.979e-06, 0.2503, 0.009852, 0.2491, 0.009852, 0.3119, 0.00369, 0.3119, 0.00369, 0.2491, 0.009852, 0.3119, 0.009852, 0.3746, 0.00369, 0.3746, 0.00369, 0.3119, 0.7512, 0.00411, 0.6884, 0.00411, 0.6875, 0.0004249, 0.75, 0.0004249, 0.7512, 0.01027, 0.6884, 0.01027, 0.6884, 0.00411, 0.7512, 0.00411, 0.6884, 0.01027, 0.6256, 0.01027, 0.6256, 0.00411, 0.6884, 0.00411, 0.5, 0.9963, 0.5628, 0.9963, 0.5625, 1.0, 0.5, 1.0, 0.5, 0.9902, 0.5628, 0.9902, 0.5628, 0.9963, 0.5, 0.9963, 0.5628, 0.9902, 0.6256, 0.9902, 0.6256, 0.9963, 0.5628, 0.9963, 0.9963, 0.5002, 0.9963, 0.4375, 1.0, 0.4377, 1.0, 0.5002, 0.9901, 0.5002, 0.9902, 0.4375, 0.9963, 0.4375, 0.9963, 0.5002, 0.9902, 0.4375, 0.9902, 0.3747, 0.9963, 0.3747, 0.9963, 0.4375, 0.00369, 0.5002, 0.00369, 0.563, 4.979e-06, 0.5627, 4.979e-06, 0.5002, 0.009852, 0.5002, 0.009852, 0.563, 0.00369, 0.563, 0.00369, 0.5002, 0.009852, 0.563, 0.009852, 0.6258, 0.00369, 0.6258, 0.00369, 0.563, 0.5, 0.00411, 0.4372, 0.00411, 0.4375, 0.0004249, 0.5, 0.0004249, 0.5, 0.01027, 0.4372, 0.01027, 0.4372, 0.00411, 0.5, 0.00411, 0.4372, 0.01027, 0.3744, 0.01027, 0.3744, 0.00411, 0.4372, 0.00411, 0.00369, 0.9963, 0.06342, 0.9963, 0.0625, 1.0, 4.979e-06, 1.0, 0.009852, 0.9902, 0.0665, 0.9902, 0.06342, 0.9963, 0.00369, 0.9963, 0.0665, 0.9902, 0.1231, 0.9902, 0.1231, 0.9963, 0.06342, 0.9963, 0.9963, 0.9963, 0.9963, 0.9366, 1.0, 0.9375, 1.0, 1.0, 0.9901, 0.9902, 0.9901, 0.9335, 0.9963, 0.9366, 0.9963, 0.9963, 0.9901, 0.9335, 0.9901, 0.8769, 0.9963, 0.8769, 0.9963, 0.9366, 0.00369, 0.00411, 0.00369, 0.06381, 4.979e-06, 0.0629, 4.979e-06, 0.0004249, 0.009852, 0.01027, 0.009851, 0.06689, 0.00369, 0.06381, 0.00369, 0.00411, 0.009851, 0.06689, 0.009824, 0.1235, 0.003679, 0.1235, 0.00369, 0.06381, 0.9963, 0.00411, 0.9366, 0.00411, 0.9375, 0.0004249, 1.0, 0.0004249, 0.9901, 0.01027, 0.9335, 0.01027, 0.9366, 0.00411, 0.9963, 0.00411, 0.9335, 0.01027, 0.8769, 0.01027, 0.8769, 0.00411, 0.9366, 0.00411, 0.1187, 0.1768, 0.06443, 0.1828, 0.06558, 0.1211, 0.1214, 0.1161, 0.1179, 0.2429, 0.06593, 0.2484, 0.06443, 0.1828, 0.1187, 0.1768, 0.06593, 0.2484, 0.009852, 0.2491, 0.009805, 0.1862, 0.06443, 0.1828, 0.2637, 0.1941, 0.1915, 0.1844, 0.1915, 0.1232, 0.2551, 0.1277, 0.2597, 0.2559, 0.1829, 0.2415, 0.1915, 0.1844, 0.2637, 0.1941, 0.1829, 0.2415, 0.1179, 0.2429, 0.1187, 0.1768, 0.1915, 0.1844, 0.2502, 0.06827, 0.189, 0.06703, 0.187, 0.01043, 0.2488, 0.0103, 0.2551, 0.1277, 0.1915, 0.1232, 0.189, 0.06703, 0.2502, 0.06827, 0.1915, 0.1232, 0.1214, 0.1161, 0.1237, 0.06384, 0.189, 0.06703, 0.6287, 0.1802, 0.5631, 0.185, 0.5626, 0.1234, 0.6258, 0.1229, 0.6358, 0.2407, 0.5701, 0.2473, 0.5631, 0.185, 0.6287, 0.1802, 0.5701, 0.2473, 0.5071, 0.2499, 0.5039, 0.186, 0.5631, 0.185, 0.7655, 0.1822, 0.6989, 0.1786, 0.6911, 0.1211, 0.7577, 0.1204, 0.7586, 0.2538, 0.7018, 0.2426, 0.6989, 0.1786, 0.7655, 0.1822, 0.7018, 0.2426, 0.6358, 0.2407, 0.6287, 0.1802, 0.6989, 0.1786, 0.7517, 0.06667, 0.6885, 0.06685, 0.6884, 0.01027, 0.7512, 0.01027, 0.7577, 0.1204, 0.6911, 0.1211, 0.6885, 0.06685, 0.7517, 0.06667, 0.6911, 0.1211, 0.6258, 0.1229, 0.6256, 0.06689, 0.6885, 0.06685, 0.6087, 0.6902, 0.5485, 0.6876, 0.5569, 0.6246, 0.6225, 0.6263, 0.6015, 0.7508, 0.5366, 0.7552, 0.5485, 0.6876, 0.6087, 0.6902, 0.5366, 0.7552, 0.478, 0.758, 0.4926, 0.69, 0.5485, 0.6876, 0.7491, 0.6936, 0.678, 0.6915, 0.6836, 0.6346, 0.7489, 0.6354, 0.7496, 0.7503, 0.6745, 0.7438, 0.678, 0.6915, 0.7491, 0.6936, 0.6745, 0.7438, 0.6015, 0.7508, 0.6087, 0.6902, 0.678, 0.6915, 0.7515, 0.5734, 0.6885, 0.571, 0.6897, 0.5083, 0.7524, 0.5103, 0.7489, 0.6354, 0.6836, 0.6346, 0.6885, 0.571, 0.7515, 0.5734, 0.6836, 0.6346, 0.6225, 0.6263, 0.6254, 0.5638, 0.6885, 0.571, 0.1248, 0.6851, 0.06651, 0.6884, 0.0665, 0.6258, 0.1232, 0.6257, 0.1253, 0.7407, 0.06673, 0.75, 0.06651, 0.6884, 0.1248, 0.6851, 0.06673, 0.75, 0.009852, 0.7513, 0.009852, 0.6886, 0.06651, 0.6884, 0.2671, 0.6692, 0.1975, 0.6763, 0.1874, 0.6241, 0.2494, 0.6097, 0.2501, 0.7352, 0.1906, 0.7354, 0.1975, 0.6763, 0.2671, 0.6692, 0.1906, 0.7354, 0.1253, 0.7407, 0.1248, 0.6851, 0.1975, 0.6763, 0.2347, 0.5446, 0.1796, 0.5566, 0.1817, 0.4876, 0.2495, 0.4803, 0.2494, 0.6097, 0.1874, 0.6241, 0.1796, 0.5566, 0.2347, 0.5446, 0.1874, 0.6241, 0.1232, 0.6257, 0.1229, 0.5628, 0.1796, 0.5566, 0.3779, 0.6866, 0.325, 0.6765, 0.3149, 0.6076, 0.3779, 0.6186, 0.3642, 0.7552, 0.3066, 0.7486, 0.325, 0.6765, 0.3779, 0.6866, 0.3066, 0.7486, 0.2501, 0.7352, 0.2671, 0.6692, 0.325, 0.6765, 0.4926, 0.69, 0.433, 0.6889, 0.4331, 0.623, 0.4912, 0.6251, 0.478, 0.758, 0.422, 0.7597, 0.433, 0.6889, 0.4926, 0.69, 0.422, 0.7597, 0.3642, 0.7552, 0.3779, 0.6866, 0.433, 0.6889, 0.4996, 0.561, 0.4338, 0.5611, 0.4422, 0.5017, 0.5034, 0.5009, 0.4912, 0.6251, 0.4331, 0.623, 0.4338, 0.5611, 0.4996, 0.561, 0.4331, 0.623, 0.3779, 0.6186, 0.3729, 0.5582, 0.4338, 0.5611, 0.3733, 0.9342, 0.3109, 0.9334, 0.3007, 0.8762, 0.3641, 0.8802, 0.3744, 0.9902, 0.3116, 0.9902, 0.3109, 0.9334, 0.3733, 0.9342, 0.3116, 0.9902, 0.2488, 0.9902, 0.2483, 0.9339, 0.3109, 0.9334, 0.5, 0.9335, 0.4371, 0.9337, 0.4313, 0.8811, 0.4975, 0.8784, 0.5, 0.9902, 0.4372, 0.9902, 0.4371, 0.9337, 0.5, 0.9335, 0.4372, 0.9902, 0.3744, 0.9902, 0.3733, 0.9342, 0.4371, 0.9337, 0.4863, 0.8217, 0.4193, 0.8248, 0.422, 0.7597, 0.478, 0.758, 0.4975, 0.8784, 0.4313, 0.8811, 0.4193, 0.8248, 0.4863, 0.8217, 0.4313, 0.8811, 0.3641, 0.8802, 0.352, 0.8209, 0.4193, 0.8248, 0.122, 0.9333, 0.06647, 0.9335, 0.06513, 0.8756, 0.1174, 0.8736, 0.1231, 0.9902, 0.0665, 0.9902, 0.06647, 0.9335, 0.122, 0.9333, 0.0665, 0.9902, 0.009852, 0.9902, 0.009852, 0.9335, 0.06647, 0.9335, 0.2483, 0.9339, 0.1838, 0.9342, 0.176, 0.8786, 0.239, 0.8812, 0.2488, 0.9902, 0.186, 0.9902, 0.1838, 0.9342, 0.2483, 0.9339, 0.186, 0.9902, 0.1231, 0.9902, 0.122, 0.9333, 0.1838, 0.9342, 0.2285, 0.8143, 0.1758, 0.8066, 0.1906, 0.7354, 0.2501, 0.7352, 0.239, 0.8812, 0.176, 0.8786, 0.1758, 0.8066, 0.2285, 0.8143, 0.176, 0.8786, 0.1174, 0.8736, 0.1192, 0.8046, 0.1758, 0.8066, 0.8764, 0.6919, 0.8138, 0.6903, 0.8137, 0.6281, 0.8769, 0.626, 0.8767, 0.7583, 0.814, 0.7558, 0.8138, 0.6903, 0.8764, 0.6919, 0.814, 0.7558, 0.7496, 0.7503, 0.7491, 0.6936, 0.8138, 0.6903, 0.9901, 0.6886, 0.9335, 0.6899, 0.9335, 0.6258, 0.9901, 0.6258, 0.9902, 0.7514, 0.9343, 0.7547, 0.9335, 0.6899, 0.9901, 0.6886, 0.9343, 0.7547, 0.8767, 0.7583, 0.8764, 0.6919, 0.9335, 0.6899, 0.9901, 0.563, 0.9335, 0.563, 0.9333, 0.5017, 0.9901, 0.5002, 0.9901, 0.6258, 0.9335, 0.6258, 0.9335, 0.563, 0.9901, 0.563, 0.9335, 0.6258, 0.8769, 0.626, 0.8768, 0.5631, 0.9335, 0.563, 0.8768, 0.9336, 0.813, 0.9345, 0.8089, 0.8831, 0.8751, 0.8794, 0.8769, 0.9902, 0.814, 0.9902, 0.813, 0.9345, 0.8768, 0.9336, 0.814, 0.9902, 0.7512, 0.9902, 0.7483, 0.9349, 0.813, 0.9345, 0.9901, 0.9335, 0.9335, 0.9335, 0.9333, 0.8776, 0.9901, 0.8769, 0.9901, 0.9902, 0.9335, 0.9902, 0.9335, 0.9335, 0.9901, 0.9335, 0.9335, 0.9902, 0.8769, 0.9902, 0.8768, 0.9336, 0.9335, 0.9335, 0.9902, 0.8142, 0.9336, 0.8175, 0.9343, 0.7547, 0.9902, 0.7514, 0.9901, 0.8769, 0.9333, 0.8776, 0.9336, 0.8175, 0.9902, 0.8142, 0.9333, 0.8776, 0.8751, 0.8794, 0.8746, 0.8206, 0.9336, 0.8175, 0.6253, 0.9334, 0.5628, 0.9335, 0.5622, 0.8773, 0.623, 0.8748, 0.6256, 0.9902, 0.5628, 0.9902, 0.5628, 0.9335, 0.6253, 0.9334, 0.5628, 0.9902, 0.5, 0.9902, 0.5, 0.9335, 0.5628, 0.9335, 0.7483, 0.9349, 0.6863, 0.9338, 0.6794, 0.8737, 0.7396, 0.8797, 0.7512, 0.9902, 0.6884, 0.9902, 0.6863, 0.9338, 0.7483, 0.9349, 0.6884, 0.9902, 0.6256, 0.9902, 0.6253, 0.9334, 0.6863, 0.9338, 0.7406, 0.8132, 0.6715, 0.8035, 0.6745, 0.7438, 0.7496, 0.7503, 0.7396, 0.8797, 0.6794, 0.8737, 0.6715, 0.8035, 0.7406, 0.8132, 0.6794, 0.8737, 0.623, 0.8748, 0.6096, 0.8097, 0.6715, 0.8035, 0.8822, 0.1945, 0.8247, 0.1931, 0.8211, 0.1227, 0.8808, 0.1252, 0.8796, 0.2615, 0.8182, 0.2613, 0.8247, 0.1931, 0.8822, 0.1945, 0.8182, 0.2613, 0.7586, 0.2538, 0.7655, 0.1822, 0.8247, 0.1931, 0.9901, 0.1863, 0.9345, 0.1891, 0.9339, 0.1237, 0.9901, 0.1235, 0.9901, 0.2491, 0.9341, 0.2515, 0.9345, 0.1891, 0.9901, 0.1863, 0.9341, 0.2515, 0.8796, 0.2615, 0.8822, 0.1945, 0.9345, 0.1891, 0.9901, 0.06689, 0.9335, 0.06681, 0.9335, 0.01027, 0.9901, 0.01027, 0.9901, 0.1235, 0.9339, 0.1237, 0.9335, 0.06681, 0.9901, 0.06689, 0.9339, 0.1237, 0.8808, 0.1252, 0.8768, 0.06614, 0.9335, 0.06681, 0.8764, 0.4437, 0.8116, 0.4425, 0.8099, 0.3839, 0.8773, 0.3843, 0.8764, 0.5027, 0.8143, 0.5029, 0.8116, 0.4425, 0.8764, 0.4437, 0.8143, 0.5029, 0.7524, 0.5103, 0.7479, 0.4482, 0.8116, 0.4425, 0.9902, 0.4375, 0.9333, 0.4418, 0.9344, 0.3795, 0.9902, 0.3747, 0.9901, 0.5002, 0.9333, 0.5017, 0.9333, 0.4418, 0.9902, 0.4375, 0.9333, 0.5017, 0.8764, 0.5027, 0.8764, 0.4437, 0.9333, 0.4418, 0.9902, 0.3119, 0.9346, 0.3155, 0.9341, 0.2515, 0.9901, 0.2491, 0.9902, 0.3747, 0.9344, 0.3795, 0.9346, 0.3155, 0.9902, 0.3119, 0.9344, 0.3795, 0.8773, 0.3843, 0.8788, 0.3242, 0.9346, 0.3155, 0.6256, 0.4386, 0.5702, 0.4383, 0.5703, 0.3707, 0.6278, 0.375, 0.626, 0.502, 0.5654, 0.5051, 0.5702, 0.4383, 0.6256, 0.4386, 0.5654, 0.5051, 0.5034, 0.5009, 0.5127, 0.4346, 0.5702, 0.4383, 0.7479, 0.4482, 0.6862, 0.4442, 0.6844, 0.3788, 0.745, 0.3837, 0.7524, 0.5103, 0.6897, 0.5083, 0.6862, 0.4442, 0.7479, 0.4482, 0.6897, 0.5083, 0.626, 0.502, 0.6256, 0.4386, 0.6862, 0.4442, 0.749, 0.3199, 0.6915, 0.3101, 0.7018, 0.2426, 0.7586, 0.2538, 0.745, 0.3837, 0.6844, 0.3788, 0.6915, 0.3101, 0.749, 0.3199, 0.6844, 0.3788, 0.6278, 0.375, 0.6349, 0.3092, 0.6915, 0.3101, 0.3778, 0.1859, 0.321, 0.1935, 0.3124, 0.1241, 0.3744, 0.1235, 0.3903, 0.2503, 0.3295, 0.2579, 0.321, 0.1935, 0.3778, 0.1859, 0.3295, 0.2579, 0.2597, 0.2559, 0.2637, 0.1941, 0.321, 0.1935, 0.5039, 0.186, 0.4423, 0.1847, 0.4372, 0.1235, 0.5001, 0.1235, 0.5071, 0.2499, 0.449, 0.2488, 0.4423, 0.1847, 0.5039, 0.186, 0.449, 0.2488, 0.3903, 0.2503, 0.3778, 0.1859, 0.4423, 0.1847, 0.5, 0.06689, 0.4372, 0.06689, 0.4372, 0.01027, 0.5, 0.01027, 0.5001, 0.1235, 0.4372, 0.1235, 0.4372, 0.06689, 0.5, 0.06689, 0.4372, 0.1235, 0.3744, 0.1235, 0.3744, 0.06689, 0.4372, 0.06689, 0.3846, 0.4427, 0.324, 0.4293, 0.3255, 0.3692, 0.3826, 0.3751, 0.3715, 0.5014, 0.3122, 0.4924, 0.324, 0.4293, 0.3846, 0.4427, 0.3122, 0.4924, 0.2495, 0.4803, 0.2592, 0.4233, 0.324, 0.4293, 0.5127, 0.4346, 0.446, 0.4405, 0.4452, 0.381, 0.511, 0.3723, 0.5034, 0.5009, 0.4422, 0.5017, 0.446, 0.4405, 0.5127, 0.4346, 0.4422, 0.5017, 0.3715, 0.5014, 0.3846, 0.4427, 0.446, 0.4405, 0.5082, 0.3116, 0.445, 0.3187, 0.449, 0.2488, 0.5071, 0.2499, 0.511, 0.3723, 0.4452, 0.381, 0.445, 0.3187, 0.5082, 0.3116, 0.4452, 0.381, 0.3826, 0.3751, 0.3856, 0.3149, 0.445, 0.3187, 0.1223, 0.4363, 0.0665, 0.4374, 0.06649, 0.3746, 0.1222, 0.3743, 0.1222, 0.4984, 0.0665, 0.5002, 0.0665, 0.4374, 0.1223, 0.4363, 0.0665, 0.5002, 0.009852, 0.5002, 0.009852, 0.4374, 0.0665, 0.4374, 0.2592, 0.4233, 0.1879, 0.4279, 0.1852, 0.3724, 0.2586, 0.3657, 0.2495, 0.4803, 0.1817, 0.4876, 0.1879, 0.4279, 0.2592, 0.4233, 0.1817, 0.4876, 0.1222, 0.4984, 0.1223, 0.4363, 0.1879, 0.4279, 0.2464, 0.3095, 0.1808, 0.3064, 0.1829, 0.2415, 0.2597, 0.2559, 0.2586, 0.3657, 0.1852, 0.3724, 0.1808, 0.3064, 0.2464, 0.3095, 0.1852, 0.3724, 0.1222, 0.3743, 0.1223, 0.311, 0.1808, 0.3064, 0.1223, 0.311, 0.0665, 0.3119, 0.06593, 0.2484, 0.1179, 0.2429, 0.1222, 0.3743, 0.06649, 0.3746, 0.0665, 0.3119, 0.1223, 0.311, 0.06649, 0.3746, 0.009852, 0.3746, 0.009852, 0.3119, 0.0665, 0.3119, 0.3856, 0.3149, 0.3206, 0.312, 0.3295, 0.2579, 0.3903, 0.2503, 0.3826, 0.3751, 0.3255, 0.3692, 0.3206, 0.312, 0.3856, 0.3149, 0.3255, 0.3692, 0.2586, 0.3657, 0.2464, 0.3095, 0.3206, 0.312, 0.3744, 0.06689, 0.3116, 0.06689, 0.3116, 0.01027, 0.3744, 0.01027, 0.3744, 0.1235, 0.3124, 0.1241, 0.3116, 0.06689, 0.3744, 0.06689, 0.3124, 0.1241, 0.2551, 0.1277, 0.2502, 0.06827, 0.3116, 0.06689, 0.6349, 0.3092, 0.5746, 0.3103, 0.5701, 0.2473, 0.6358, 0.2407, 0.6278, 0.375, 0.5703, 0.3707, 0.5746, 0.3103, 0.6349, 0.3092, 0.5703, 0.3707, 0.511, 0.3723, 0.5082, 0.3116, 0.5746, 0.3103, 0.8788, 0.3242, 0.8119, 0.325, 0.8182, 0.2613, 0.8796, 0.2615, 0.8773, 0.3843, 0.8099, 0.3839, 0.8119, 0.325, 0.8788, 0.3242, 0.8099, 0.3839, 0.745, 0.3837, 0.749, 0.3199, 0.8119, 0.325, 0.8768, 0.06614, 0.8147, 0.06658, 0.814, 0.01027, 0.8769, 0.01027, 0.8808, 0.1252, 0.8211, 0.1227, 0.8147, 0.06658, 0.8768, 0.06614, 0.8211, 0.1227, 0.7577, 0.1204, 0.7517, 0.06667, 0.8147, 0.06658, 0.6096, 0.8097, 0.5482, 0.8177, 0.5366, 0.7552, 0.6015, 0.7508, 0.623, 0.8748, 0.5622, 0.8773, 0.5482, 0.8177, 0.6096, 0.8097, 0.5622, 0.8773, 0.4975, 0.8784, 0.4863, 0.8217, 0.5482, 0.8177, 0.8746, 0.8206, 0.808, 0.8222, 0.814, 0.7558, 0.8767, 0.7583, 0.8751, 0.8794, 0.8089, 0.8831, 0.808, 0.8222, 0.8746, 0.8206, 0.8089, 0.8831, 0.7396, 0.8797, 0.7406, 0.8132, 0.808, 0.8222, 0.8768, 0.5631, 0.8142, 0.5661, 0.8143, 0.5029, 0.8764, 0.5027, 0.8769, 0.626, 0.8137, 0.6281, 0.8142, 0.5661, 0.8768, 0.5631, 0.8137, 0.6281, 0.7489, 0.6354, 0.7515, 0.5734, 0.8142, 0.5661, 0.1192, 0.8046, 0.06577, 0.8111, 0.06673, 0.75, 0.1253, 0.7407, 0.1174, 0.8736, 0.06513, 0.8756, 0.06577, 0.8111, 0.1192, 0.8046, 0.06513, 0.8756, 0.009846, 0.8769, 0.009837, 0.8141, 0.06577, 0.8111, 0.352, 0.8209, 0.2878, 0.8145, 0.3066, 0.7486, 0.3642, 0.7552, 0.3641, 0.8802, 0.3007, 0.8762, 0.2878, 0.8145, 0.352, 0.8209, 0.3007, 0.8762, 0.239, 0.8812, 0.2285, 0.8143, 0.2878, 0.8145, 0.3729, 0.5582, 0.3014, 0.5492, 0.3122, 0.4924, 0.3715, 0.5014, 0.3779, 0.6186, 0.3149, 0.6076, 0.3014, 0.5492, 0.3729, 0.5582, 0.3149, 0.6076, 0.2494, 0.6097, 0.2347, 0.5446, 0.3014, 0.5492, 0.1229, 0.5628, 0.0665, 0.563, 0.0665, 0.5002, 0.1222, 0.4984, 0.1232, 0.6257, 0.0665, 0.6258, 0.0665, 0.563, 0.1229, 0.5628, 0.0665, 0.6258, 0.009852, 0.6258, 0.009852, 0.563, 0.0665, 0.563, 0.6254, 0.5638, 0.5602, 0.5676, 0.5654, 0.5051, 0.626, 0.502, 0.6225, 0.6263, 0.5569, 0.6246, 0.5602, 0.5676, 0.6254, 0.5638, 0.5569, 0.6246, 0.4912, 0.6251, 0.4996, 0.561, 0.5602, 0.5676, 0.6256, 0.06689, 0.5628, 0.06689, 0.5628, 0.01027, 0.6256, 0.01027, 0.6258, 0.1229, 0.5626, 0.1234, 0.5628, 0.06689, 0.6256, 0.06689, 0.5626, 0.1234, 0.5001, 0.1235, 0.5, 0.06689, 0.5628, 0.06689, 0.1237, 0.06384, 0.06598, 0.06582, 0.06637, 0.01004, 0.1233, 0.00946, 0.1214, 0.1161, 0.06558, 0.1211, 0.06598, 0.06582, 0.1237, 0.06384, 0.06558, 0.1211, 0.009824, 0.1235, 0.009851, 0.06689, 0.06598, 0.06582])
me_plane_009.materials.append(mat_carpet_base_001)
me_plane_009.materials.append(mat_carpet_strands)
me_plane_009.use_remesh_preserve_volume = False
me_plane_009.use_remesh_preserve_attributes = False
me_plane_009.use_mirror_vertex_groups = False
me_plane_009.update()

# ---- objects
ob_carpet_004 = bpy.data.objects.new('Carpet.004', None)
ob_carpet_hair_004 = bpy.data.objects.new('carpet hair.004', me_plane_009)

# ---- transforms, parenting, visibility, modifiers, constraints
ob_carpet_004.location = (0.0, 0.0, 0.0)
ob_carpet_004.scale = (2.0, 2.0, 2.0)
ob_carpet_004.empty_display_size = 0.55
ob_carpet_004.empty_image_offset = (0.0, 0.0)
ob_carpet_004.lineart.crease_threshold = 0.0
ob_carpet_hair_004.parent = ob_carpet_004
ob_carpet_hair_004.location = (0.0, 0.0, 0.0)
ob_carpet_hair_004.display_type = 'BOUNDS'
ob_carpet_hair_004.show_wire = True
ob_carpet_hair_004.lineart.crease_threshold = 0.0
_m = ob_carpet_hair_004.modifiers.new('Subsurf', 'SUBSURF')
_m.uv_smooth = 'PRESERVE_CORNERS'
_m.quality = 2
_m.show_only_control_edges = False
_m = ob_carpet_hair_004.modifiers.new('ParticleSystem 1', 'PARTICLE_SYSTEM')

# ---- collection membership
col_collection_1.objects.link(ob_carpet_004)
col_collection_1.objects.link(ob_carpet_hair_004)

# ---- scene / render settings (as saved in the file)
scene.frame_start = 1; scene.frame_end = 250; scene.frame_set(1)
scene.render.engine = 'BLENDER_EEVEE_NEXT'
scene.render.image_settings.exr_codec = 'NONE'
scene.render.resolution_percentage = 50
scene.render.dither_intensity = 0.0
scene.render.simplify_subdivision_render = 0
scene.render.simplify_child_particles_render = 0.0
scene.cycles.use_denoising = False
scene.cycles.samples = 128
scene.cycles.sampling_pattern = 'TABULATED_SOBOL'
scene.cycles.use_adaptive_sampling = False
scene.cycles.use_light_tree = False
scene.view_settings.view_transform = 'Standard'
bpy.context.view_layer.update()

# ---- added for rendering (the .blend has no active camera and no usable light): camera, sun + grey world if the file has none
cam_auto = bpy.data.cameras.new('AutoCamera')
cam_auto.lens = 50.0
cam_auto.sensor_width = 36.0
cam_auto.clip_end = 1000.0
ob_auto_camera = bpy.data.objects.new('AutoCamera', cam_auto)
scene.collection.objects.link(ob_auto_camera)
ob_auto_camera.location = (2.60444, -3.12561, 2.08969)
ob_auto_camera.rotation_euler = (1.09748, -7.21219e-08, 0.694738)
scene.camera = ob_auto_camera
light_auto_sun = bpy.data.lights.new('AutoSun', 'SUN')
light_auto_sun.energy = 3.0
light_auto_sun.angle = 0.0523599
ob_auto_sun = bpy.data.objects.new('AutoSun', light_auto_sun)
scene.collection.objects.link(ob_auto_sun)
ob_auto_sun.rotation_euler = (0.872665, 0.174533, 0.523599)
if scene.world is None:
    world_auto = bpy.data.worlds.new('AutoWorld')
    world_auto.color = (0.3, 0.3, 0.3)
    scene.world = world_auto
bpy.context.view_layer.update()
